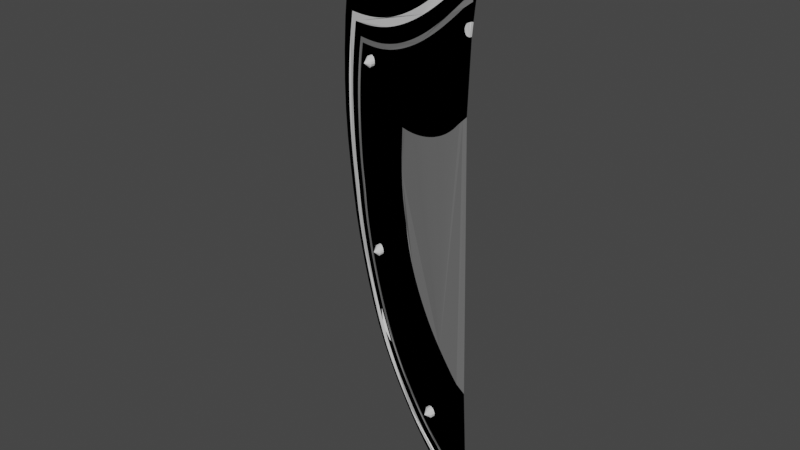 # Source: default_greatshield_FIX.blend  (saved by Blender 2.83.19; exported with 4.5.12 LTS)
import bpy
from mathutils import Matrix  # noqa: F401  (used for matrix-valued properties, if any)

bpy.ops.wm.read_factory_settings(use_empty=True)
scene = bpy.context.scene
scene.name = 'Scene'

# ---- collections
col_collection = bpy.data.collections.new('Collection'); scene.collection.children.link(col_collection)
col_default_greatshield_svg_002 = bpy.data.collections.new('default_greatshield.svg.002'); scene.collection.children.link(col_default_greatshield_svg_002)
col_default_greatshield_svg = bpy.data.collections.new('default_greatshield.svg'); scene.collection.children.link(col_default_greatshield_svg)
col_default_greatshield_svg_001 = bpy.data.collections.new('default_greatshield.svg.001'); scene.collection.children.link(col_default_greatshield_svg_001)
col_mesh = bpy.data.collections.new('Mesh'); scene.collection.children.link(col_mesh)
col_rig = bpy.data.collections.new('Rig'); scene.collection.children.link(col_rig)
col_collision = bpy.data.collections.new('Collision'); scene.collection.children.link(col_collision)
col_extras = bpy.data.collections.new('Extras'); scene.collection.children.link(col_extras)

# ---- materials (node trees are filled in below, after node groups)
mat_background = bpy.data.materials.new('Background')
mat_background.use_transparent_shadow = False
mat_background.diffuse_color = (0.0, 0.0, 0.0, 1.0)
mat_background.roughness = 0.0
mat_plate0 = bpy.data.materials.new('Plate0')
mat_plate0.use_transparent_shadow = False
mat_pin = bpy.data.materials.new('Pin')
mat_pin.use_transparent_shadow = False
mat_frontground = bpy.data.materials.new('FrontGround')
mat_frontground.use_transparent_shadow = False
mat_frontground.diffuse_color = (0.06681, 0.06681, 0.06681, 1.0)
mat_plate1 = bpy.data.materials.new('Plate1')
mat_plate1.use_transparent_shadow = False
mat_plate1.diffuse_color = (0.2079, 0.2079, 0.2079, 1.0)

# ---- material node trees

# ---- world
world_world = bpy.data.worlds.new('World'); scene.world = world_world
world_world.use_nodes = True; world_world.node_tree.nodes.clear()
_N = world_world.node_tree.nodes; _L = world_world.node_tree.links
n0 = _N.new('ShaderNodeOutputWorld'); n0.name = 'World Output'; n0.location = (300, 300)
n1 = _N.new('ShaderNodeBackground'); n1.name = 'Background'; n1.location = (10, 300)
n1.inputs[0].default_value = (0.05088, 0.05088, 0.05088, 1.0)
_L.new(n1.outputs[0], n0.inputs[0])
n0.is_active_output = True
world_world.color = (0.05088, 0.05088, 0.05088)
world_world.use_sun_shadow = False
world_world.sun_shadow_jitter_overblur = 0.0

# ---- meshes
me_path1276_006 = bpy.data.meshes.new('path1276.006')
me_path1276_006.from_pydata([(2.98e-08, -0.04554, 1.191), (-0.03634, -0.04142, 1.159), (-0.06868, -0.03631, 1.128), (-0.101, -0.03037, 1.099), (-0.1332, -0.02368, 1.072), (-0.1653, -0.0163, 1.047), (-0.1974, -0.008182, 1.024), (-0.2295, 0.0006626, 1.003), (-0.2614, 0.01027, 0.9825), (-0.2933, 0.02059, 0.9641), (-0.3251, 0.03154, 0.9471), (-0.3569, 0.04296, 0.9315), (-0.3886, 0.05477, 0.9173), (-0.4202, 0.06703, 0.9044), (-0.4518, 0.07957, 0.8927), (-0.4834, 0.09231, 0.8822), (-0.5149, 0.1052, 0.8727), (-0.5464, 0.1181, 0.8643), (-0.5778, 0.1309, 0.8569), (-0.6093, 0.1437, 0.8504), (-0.6407, 0.1561, 0.8448), (-0.6722, 0.1683, 0.8399), (-0.7036, 0.1804, 0.8358), (-0.735, 0.1924, 0.8323), (-0.7665, 0.2041, 0.8294), (-0.7806, 0.2056, 0.7024), (-0.7884, 0.2066, 0.5806), (-0.7904, 0.2059, 0.4637), (-0.7868, 0.2042, 0.3517), (-0.7779, 0.2016, 0.2444), (-0.7642, 0.1976, 0.1417), (-0.7463, 0.1909, 0.04344), (-0.7245, 0.1819, -0.05058), (-0.699, 0.1722, -0.1404), (-0.6699, 0.1617, -0.2263), (-0.6374, 0.1495, -0.3082), (-0.6018, 0.1357, -0.3864), (-0.5632, 0.1221, -0.4609), (-0.5217, 0.1092, -0.532), (-0.4777, 0.09742, -0.5997), (-0.4313, 0.08596, -0.6641), (-0.3827, 0.07408, -0.7255), (-0.3322, 0.06198, -0.7839), (-0.28, 0.05141, -0.8395), (-0.2264, 0.04152, -0.8924), (-0.1717, 0.03149, -0.9428), (-0.1161, 0.02091, -0.9908), (-0.05992, 0.009497, -1.037), (0.0, -0.002881, -1.08), (0.0, -0.03576, -0.9693), (-0.01141, -0.01423, -0.9694), (-0.03142, -0.009215, -0.9598), (-0.05196, -0.004251, -0.9491), (-0.07298, 0.0006516, -0.9371), (-0.09443, 0.005477, -0.924), (-0.1162, 0.01022, -0.9096), (-0.1384, 0.01487, -0.8941), (-0.1608, 0.01944, -0.8774), (-0.1834, 0.02392, -0.8595), (-0.2062, 0.02836, -0.8405), (-0.2291, 0.03278, -0.8203), (-0.2521, 0.03723, -0.7989), (-0.2751, 0.04183, -0.7764), (-0.298, 0.04667, -0.7528), (-0.3209, 0.05187, -0.728), (-0.3436, 0.0575, -0.7022), (-0.3661, 0.06304, -0.6752), (-0.3884, 0.06839, -0.647), (-0.4104, 0.07366, -0.6178), (-0.432, 0.07894, -0.5875), (-0.4533, 0.08427, -0.5561), (-0.4741, 0.0898, -0.5236), (-0.4945, 0.09568, -0.49), (-0.5143, 0.1019, -0.4553), (-0.5336, 0.1084, -0.4196), (-0.5522, 0.115, -0.3828), (-0.5702, 0.1218, -0.345), (-0.5875, 0.1284, -0.3061), (-0.6041, 0.1347, -0.2662), (-0.6199, 0.1405, -0.2252), (-0.6348, 0.1461, -0.1833), (-0.649, 0.1513, -0.1403), (-0.6622, 0.1563, -0.09634), (-0.6744, 0.1613, -0.05138), (-0.6857, 0.1661, -0.005433), (-0.6959, 0.1707, 0.04149), (-0.7051, 0.1749, 0.08937), (-0.7133, 0.1779, 0.1382), (-0.7203, 0.1801, 0.188), (-0.7261, 0.1819, 0.2387), (-0.7306, 0.1831, 0.2903), (-0.7335, 0.1836, 0.3429), (-0.735, 0.1838, 0.3964), (-0.7349, 0.1837, 0.4509), (-0.7332, 0.1832, 0.5062), (-0.7298, 0.1826, 0.5624), (-0.7247, 0.1817, 0.6195), (-0.7177, 0.1803, 0.6776), (-0.707, 0.178, 0.7483), (-0.6675, 0.162, 0.7519), (-0.6395, 0.1503, 0.7551), (-0.6115, 0.1384, 0.7591), (-0.5835, 0.1263, 0.7638), (-0.5555, 0.114, 0.7693), (-0.5274, 0.1018, 0.7756), (-0.4994, 0.08963, 0.7829), (-0.4714, 0.07763, 0.791), (-0.4434, 0.06586, 0.8001), (-0.4153, 0.05439, 0.8102), (-0.3872, 0.04324, 0.8214), (-0.3591, 0.03243, 0.8337), (-0.3309, 0.02194, 0.8472), (-0.3027, 0.01164, 0.8618), (-0.2744, 0.001374, 0.8777), (-0.246, -0.008413, 0.8949), (-0.2176, -0.0175, 0.9135), (-0.1891, -0.0258, 0.9334), (-0.1605, -0.03325, 0.9547), (-0.1318, -0.03986, 0.9776), (-0.1031, -0.04568, 1.002), (-0.07427, -0.05077, 1.028), (-0.04537, -0.05526, 1.055), (0.0, -0.06066, 1.096), (0.0, -0.06756, 1.053), (-0.03487, -0.06372, 1.024), (-0.06347, -0.05947, 0.9976), (-0.09203, -0.0545, 0.9724), (-0.1205, -0.04874, 0.9487), (-0.149, -0.04211, 0.9264), (-0.1774, -0.03458, 0.9054), (-0.2058, -0.02618, 0.8858), (-0.2341, -0.01695, 0.8676), (-0.2623, -0.007102, 0.8506), (-0.2905, 0.003232, 0.8348), (-0.3187, 0.01353, 0.8202), (-0.3468, 0.02405, 0.8067), (-0.3748, 0.03476, 0.7944), (-0.4028, 0.04586, 0.7831), (-0.4308, 0.05731, 0.7728), (-0.4588, 0.06907, 0.7636), (-0.4867, 0.08112, 0.7552), (-0.5146, 0.09337, 0.7478), (-0.5424, 0.1058, 0.7412), (-0.5702, 0.1182, 0.7355), (-0.598, 0.1305, 0.7305), (-0.6258, 0.1427, 0.7263), (-0.6536, 0.1547, 0.7228), (-0.6813, 0.1664, 0.7199), (-0.6896, 0.1679, 0.6625), (-0.696, 0.169, 0.606), (-0.7007, 0.1698, 0.5504), (-0.7038, 0.1705, 0.4956), (-0.7052, 0.171, 0.4418), (-0.7051, 0.1714, 0.3888), (-0.7034, 0.1713, 0.3368), (-0.7003, 0.1705, 0.2856), (-0.6958, 0.1692, 0.2354), (-0.69, 0.1673, 0.1861), (-0.683, 0.165, 0.1377), (-0.675, 0.1621, 0.09018), (-0.666, 0.1577, 0.04362), (-0.656, 0.1531, -0.001998), (-0.645, 0.1483, -0.04667), (-0.6331, 0.1435, -0.09038), (-0.6202, 0.1385, -0.1331), (-0.6065, 0.1334, -0.1749), (-0.5919, 0.128, -0.2157), (-0.5766, 0.1223, -0.2555), (-0.5605, 0.1163, -0.2943), (-0.5437, 0.11, -0.3321), (-0.5262, 0.1035, -0.3689), (-0.5081, 0.09713, -0.4047), (-0.4894, 0.09082, -0.4393), (-0.4702, 0.08466, -0.4728), (-0.4505, 0.07886, -0.5054), (-0.4304, 0.07341, -0.5369), (-0.4098, 0.06822, -0.5673), (-0.3888, 0.0631, -0.5967), (-0.3675, 0.058, -0.625), (-0.346, 0.05285, -0.6523), (-0.3242, 0.04755, -0.6785), (-0.3023, 0.04212, -0.7036), (-0.2802, 0.03703, -0.7276), (-0.2581, 0.03231, -0.7506), (-0.2359, 0.02786, -0.7724), (-0.2138, 0.02359, -0.7931), (-0.1918, 0.01936, -0.8127), (-0.1699, 0.01515, -0.8312), (-0.1482, 0.01093, -0.8486), (-0.1267, 0.00665, -0.8648), (-0.1055, 0.0023, -0.8799), (-0.08472, -0.002138, -0.8938), (-0.06431, -0.006668, -0.9066), (-0.04434, -0.01129, -0.9182), (-0.02488, -0.01595, -0.9287), (0.0, -0.04007, -0.9352), (-2.98e-08, -0.04964, -0.868), (-0.02885, -0.02615, -0.8604), (-0.0473, -0.02185, -0.8507), (-0.06618, -0.01759, -0.84), (-0.08546, -0.01339, -0.8281), (-0.1051, -0.009234, -0.8152), (-0.125, -0.005113, -0.8012), (-0.1452, -0.001003, -0.7862), (-0.1655, 0.00313, -0.7701), (-0.186, 0.00733, -0.7529), (-0.2067, 0.01154, -0.7347), (-0.2273, 0.01593, -0.7154), (-0.248, 0.02053, -0.6951), (-0.2687, 0.02546, -0.6738), (-0.2893, 0.03066, -0.6515), (-0.3097, 0.03575, -0.6281), (-0.33, 0.04075, -0.6037), (-0.3501, 0.04569, -0.5783), (-0.3699, 0.05061, -0.5519), (-0.3894, 0.05565, -0.5245), (-0.4085, 0.06089, -0.4962), (-0.4273, 0.06637, -0.4668), (-0.4456, 0.07221, -0.4365), (-0.4635, 0.07816, -0.4052), (-0.4808, 0.08402, -0.3729), (-0.4976, 0.08988, -0.3397), (-0.5138, 0.09585, -0.3055), (-0.5293, 0.1017, -0.2704), (-0.5442, 0.1071, -0.2344), (-0.5584, 0.1124, -0.1974), (-0.5719, 0.1174, -0.1595), (-0.5846, 0.122, -0.1207), (-0.5964, 0.1265, -0.081), (-0.6074, 0.131, -0.04039), (-0.6175, 0.1355, 0.001105), (-0.6267, 0.1398, 0.04349), (-0.6348, 0.144, 0.08674), (-0.6422, 0.1469, 0.1308), (-0.6486, 0.1489, 0.1758), (-0.6538, 0.1505, 0.2216), (-0.6579, 0.1518, 0.2682), (-0.6607, 0.1527, 0.3157), (-0.6621, 0.1527, 0.3641), (-0.6621, 0.1521, 0.4132), (-0.6607, 0.1511, 0.4632), (-0.6577, 0.1498, 0.514), (-0.6532, 0.1486, 0.5656), (-0.647, 0.1473, 0.618), (-0.638, 0.1457, 0.6783), (-0.6057, 0.1311, 0.6813), (-0.5802, 0.1194, 0.6843), (-0.5547, 0.1076, 0.6879), (-0.5293, 0.09583, 0.6921), (-0.5038, 0.08414, 0.6971), (-0.4783, 0.0726, 0.7029), (-0.4529, 0.06126, 0.7094), (-0.4274, 0.0502, 0.7168), (-0.4019, 0.03944, 0.7251), (-0.3763, 0.02904, 0.7343), (-0.3508, 0.019, 0.7445), (-0.3252, 0.009177, 0.7557), (-0.2995, -0.0005005, 0.7679), (-0.2739, -0.01003, 0.7812), (-0.2481, -0.01951, 0.7957), (-0.2224, -0.0287, 0.8113), (-0.1965, -0.03742, 0.8282), (-0.1706, -0.04556, 0.8463), (-0.1447, -0.05293, 0.8657), (-0.1186, -0.05945, 0.8864), (-0.09251, -0.06508, 0.9086), (-0.06633, -0.06986, 0.9321), (-0.04008, -0.07383, 0.9571), (0.0, -0.07791, 0.9904), (0.0, -0.08224, 0.9645), (-0.03374, -0.07896, 0.9385), (-0.0598, -0.07498, 0.914), (-0.08582, -0.07017, 0.8909), (-0.1118, -0.06448, 0.8691), (-0.1377, -0.05791, 0.8487), (-0.1636, -0.05046, 0.8295), (-0.1894, -0.04229, 0.8116), (-0.2151, -0.03356, 0.7949), (-0.2408, -0.02433, 0.7794), (-0.2665, -0.01487, 0.765), (-0.2921, -0.005339, 0.7517), (-0.3177, 0.00434, 0.7395), (-0.3433, 0.01418, 0.7283), (-0.3688, 0.02418, 0.7181), (-0.3943, 0.03453, 0.7088), (-0.4197, 0.04525, 0.7004), (-0.4452, 0.05628, 0.6929), (-0.4706, 0.0676, 0.6862), (-0.4959, 0.07915, 0.6803), (-0.5213, 0.09085, 0.6751), (-0.5467, 0.1027, 0.6707), (-0.572, 0.1145, 0.6669), (-0.5973, 0.1262, 0.6638), (-0.6226, 0.1379, 0.6613), (-0.6301, 0.1392, 0.609), (-0.636, 0.1404, 0.5575), (-0.6403, 0.1416, 0.5068), (-0.643, 0.143, 0.4569), (-0.6443, 0.1441, 0.4078), (-0.6441, 0.1445, 0.3595), (-0.6426, 0.1444, 0.312), (-0.6397, 0.1435, 0.2654), (-0.6357, 0.1421, 0.2196), (-0.6304, 0.1404, 0.1746), (-0.6241, 0.1385, 0.1305), (-0.6168, 0.1356, 0.08723), (-0.6087, 0.1314, 0.04476), (-0.5997, 0.1271, 0.003164), (-0.5898, 0.1227, -0.03757), (-0.579, 0.1183, -0.07743), (-0.5674, 0.1139, -0.1164), (-0.5549, 0.1093, -0.1545), (-0.5417, 0.1045, -0.1917), (-0.5278, 0.09944, -0.228), (-0.5131, 0.09409, -0.2634), (-0.4979, 0.08843, -0.2978), (-0.482, 0.08261, -0.3314), (-0.4655, 0.0769, -0.364), (-0.4485, 0.07123, -0.3956), (-0.4311, 0.06546, -0.4262), (-0.4131, 0.05969, -0.4559), (-0.3948, 0.05423, -0.4847), (-0.376, 0.049, -0.5124), (-0.3569, 0.04399, -0.5393), (-0.3376, 0.03912, -0.5651), (-0.3179, 0.03425, -0.59), (-0.2981, 0.02934, -0.6139), (-0.2781, 0.02437, -0.6368), (-0.258, 0.01927, -0.6587), (-0.2378, 0.01437, -0.6796), (-0.2176, 0.009812, -0.6995), (-0.1974, 0.005508, -0.7184), (-0.1773, 0.001359, -0.7363), (-0.1574, -0.002775, -0.7531), (-0.1376, -0.006816, -0.7689), (-0.118, -0.01081, -0.7837), (-0.09862, -0.01479, -0.7974), (-0.07961, -0.01878, -0.8101), (-0.06095, -0.0228, -0.8217), (-0.0427, -0.02685, -0.8323), (-0.02491, -0.03094, -0.8417), (-2.98e-08, -0.0529, -0.8476), (0.0, -0.08081, -0.4213), (-0.03792, -0.07443, -0.4014), (-0.06305, -0.06723, -0.3806), (-0.08789, -0.05983, -0.3587), (-0.1123, -0.05261, -0.3357), (-0.1362, -0.04562, -0.3116), (-0.1595, -0.03886, -0.2862), (-0.1821, -0.03228, -0.2596), (-0.2038, -0.02585, -0.2316), (-0.2245, -0.01968, -0.2022), (-0.2442, -0.01389, -0.1714), (-0.2628, -0.008479, -0.139), (-0.2801, -0.003424, -0.105), (-0.2961, 0.001311, -0.0694), (-0.3105, 0.005767, -0.03207), (-0.3234, 0.01023, 0.007034), (-0.3346, 0.01483, 0.04798), (-0.344, 0.01959, 0.09082), (-0.3522, 0.02085, 0.1356), (-0.3586, 0.02118, 0.1823), (-0.3629, 0.0213, 0.2311), (-0.3649, 0.02097, 0.2821), (-0.3644, 0.02003, 0.3352), (-0.3614, 0.01821, 0.3907), (-0.3557, 0.0135, 0.4484), (-0.3404, 0.00734, 0.4487), (-0.3249, 0.001158, 0.4494), (-0.3092, -0.004999, 0.4506), (-0.2934, -0.01112, 0.4524), (-0.2775, -0.0172, 0.4547), (-0.2615, -0.02321, 0.4575), (-0.2455, -0.02917, 0.4609), (-0.2295, -0.03501, 0.4649), (-0.2136, -0.04081, 0.4694), (-0.1978, -0.0465, 0.4745), (-0.1821, -0.05213, 0.4802), (-0.1666, -0.05766, 0.4865), (-0.1513, -0.06312, 0.4935), (-0.1364, -0.06851, 0.501), (-0.1217, -0.07373, 0.5092), (-0.1074, -0.0788, 0.518), (-0.09346, -0.08366, 0.5275), (-0.07998, -0.08834, 0.5376), (-0.06698, -0.09281, 0.5484), (-0.0545, -0.09705, 0.5599), (-0.04259, -0.1011, 0.5721), (-0.03128, -0.1048, 0.5829), (-0.01682, -0.1082, 0.5966), (0.0, -0.1112, 0.6129), (0.0, -0.09816, 0.8603), (-0.009823, -0.09618, 0.8617), (-0.01619, -0.09385, 0.8654), (-0.02096, -0.09152, 0.872), (-0.02322, -0.0897, 0.8799), (-0.02205, -0.08881, 0.888), (-0.01626, -0.08904, 0.8972), (-0.007056, -0.09093, 0.9022), (-0.002366, -0.09214, 0.903), (0.0, -0.09207, 0.903), (-0.5615, 0.1074, 0.6241), (-0.5553, 0.1041, 0.6145), (-0.5543, 0.1034, 0.6058), (-0.5575, 0.1047, 0.5967), (-0.564, 0.1076, 0.5899), (-0.5734, 0.1119, 0.5871), (-0.5835, 0.1167, 0.5894), (-0.5913, 0.1206, 0.5967), (-0.5945, 0.1224, 0.6058), (-0.5935, 0.1223, 0.6145), (-0.5899, 0.121, 0.6218), (-0.5837, 0.1182, 0.6268), (-0.5735, 0.1134, 0.6291), (-0.5225, 0.09197, -0.08305), (-0.515, 0.08855, -0.0855), (-0.5087, 0.08576, -0.09052), (-0.5051, 0.08428, -0.09782), (-0.5041, 0.08406, -0.106), (-0.5064, 0.08543, -0.1139), (-0.5134, 0.08892, -0.122), (-0.5221, 0.09304, -0.1254), (-0.5304, 0.09687, -0.1243), (-0.5394, 0.1008, -0.1178), (-0.5442, 0.1026, -0.1035), (-0.5394, 0.1001, -0.09076), (-0.5304, 0.09569, -0.08421), (-0.1869, -0.01494, -0.6072), (-0.1802, -0.01681, -0.6127), (-0.176, -0.01694, -0.6243), (-0.1779, -0.01471, -0.6356), (-0.183, -0.01183, -0.6425), (-0.1914, -0.008116, -0.6465), (-0.2005, -0.004696, -0.6465), (-0.2083, -0.002291, -0.6425), (-0.2136, -0.001162, -0.6356), (-0.2157, -0.001785, -0.6242), (-0.2097, -0.005798, -0.6107), (-0.1978, -0.01103, -0.6052), (-0.003505, -0.104, 0.9039), (0.0005113, -0.1039, 0.9039), (0.0005113, -0.11, 0.8612), (-0.02319, -0.1007, 0.889), (-0.02436, -0.1016, 0.8808), (-0.008195, -0.1028, 0.9031), (-0.0174, -0.1009, 0.8981), (-0.01096, -0.108, 0.8626), (-0.01732, -0.1057, 0.8663), (-0.0221, -0.1034, 0.8729), (-0.5764, 0.09905, 0.628), (-0.5644, 0.0931, 0.6229), (-0.5582, 0.08978, 0.6134), (-0.5572, 0.08904, 0.6046), (-0.5942, 0.1062, 0.5956), (-0.5974, 0.1081, 0.6047), (-0.5864, 0.1024, 0.5882), (-0.5669, 0.09329, 0.5888), (-0.5763, 0.09756, 0.5859), (-0.2034, -0.01903, -0.6476), (-0.2112, -0.01662, -0.6436), (-0.5928, 0.1066, 0.6206), (-0.5866, 0.1039, 0.6256), (-0.5965, 0.108, 0.6134), (-0.5604, 0.09035, 0.5955), (-0.525, 0.0787, -0.1265), (-0.5333, 0.08254, -0.1255), (-0.507, 0.06973, -0.1072), (-0.5093, 0.07109, -0.1151), (-0.5254, 0.07764, -0.08421), (-0.5179, 0.07422, -0.08666), (-0.5333, 0.08136, -0.08537), (-0.508, 0.06994, -0.09898), (-0.5117, 0.07143, -0.09168), (-0.5423, 0.08572, -0.09192), (-0.5423, 0.08648, -0.1189), (-0.5163, 0.07458, -0.1232), (-0.5471, 0.08828, -0.1046), (-0.2126, -0.02013, -0.6118), (-0.2007, -0.02537, -0.6063), (-0.1943, -0.02245, -0.6477), (-0.1789, -0.03127, -0.6254), (-0.1831, -0.03114, -0.6139), (-0.1808, -0.02904, -0.6368), (-0.1898, -0.02927, -0.6084), (-0.2186, -0.01612, -0.6254), (-0.2165, -0.0155, -0.6367), (-0.1859, -0.02617, -0.6437), (-0.04268, -0.08911, 0.9571), (0.0, -0.09343, 0.9904), (0.0, -0.09777, 0.9645), (-0.03634, -0.09423, 0.9385), (-0.06893, -0.08514, 0.932), (-0.0624, -0.09026, 0.9139), (-0.09511, -0.08036, 0.9085), (-0.08841, -0.08545, 0.8908), (-0.1212, -0.07472, 0.8864), (-0.1144, -0.07976, 0.869), (-0.1473, -0.06821, 0.8656), (-0.1403, -0.07318, 0.8486), (-0.1732, -0.06084, 0.8462), (-0.1662, -0.06574, 0.8294), (-0.1991, -0.0527, 0.8281), (-0.192, -0.05757, 0.8115), (-0.225, -0.04398, 0.8112), (-0.2177, -0.04883, 0.7949), (-0.2507, -0.03479, 0.7956), (-0.2765, -0.02531, 0.7812), (-0.2434, -0.03961, 0.7793), (-0.3021, -0.01578, 0.7678), (-0.2691, -0.03015, 0.7649), (-0.3278, -0.006101, 0.7556), (-0.2947, -0.02062, 0.7517), (-0.3534, 0.003726, 0.7444), (-0.3203, -0.01094, 0.7394), (-0.3789, 0.01376, 0.7343), (-0.3459, -0.0011, 0.7282), (-0.4045, 0.02417, 0.7251), (-0.3714, 0.008904, 0.718), (-0.43, 0.03492, 0.7168), (-0.3969, 0.01926, 0.7087), (-0.4555, 0.04599, 0.7094), (-0.4809, 0.05732, 0.7028), (-0.4223, 0.02997, 0.7003), (-0.5064, 0.06886, 0.6971), (-0.4478, 0.04101, 0.6928), (-0.5319, 0.08055, 0.6921), (-0.4732, 0.05232, 0.6861), (-0.5573, 0.09232, 0.6878), (-0.5828, 0.1041, 0.6842), (-0.4985, 0.06387, 0.6802), (-0.6083, 0.1158, 0.6812), (-0.6406, 0.1304, 0.6783), (-0.5239, 0.07558, 0.6751), (-0.5493, 0.08738, 0.6706), (-0.6496, 0.132, 0.618), (-0.5746, 0.0992, 0.6669), (-0.5999, 0.111, 0.6638), (-0.6252, 0.1226, 0.6612), (-0.6327, 0.1239, 0.6089), (-0.6558, 0.1333, 0.5655), (-0.6386, 0.1251, 0.5574), (-0.6603, 0.1345, 0.5139), (-0.6429, 0.1263, 0.5067), (-0.6633, 0.1358, 0.4631), (-0.6456, 0.1277, 0.4568), (-0.6647, 0.1368, 0.4132), (-0.6469, 0.1288, 0.4077), (-0.6647, 0.1375, 0.364), (-0.6467, 0.1293, 0.3594), (-0.6633, 0.1374, 0.3157), (-0.6452, 0.1291, 0.312), (-0.6605, 0.1366, 0.2682), (-0.6423, 0.1282, 0.2653), (-0.6564, 0.1352, 0.2215), (-0.6383, 0.1268, 0.2195), (-0.6512, 0.1336, 0.1757), (-0.633, 0.1251, 0.1746), (-0.6448, 0.1316, 0.1308), (-0.6266, 0.1232, 0.1305), (-0.6374, 0.1287, 0.08668), (-0.6194, 0.1204, 0.08716), (-0.6113, 0.1161, 0.0447), (-0.6293, 0.1245, 0.04342), (-0.6023, 0.1118, 0.003101), (-0.6201, 0.1202, 0.001042), (-0.5924, 0.1074, -0.03763), (-0.61, 0.1157, -0.04046), (-0.5816, 0.103, -0.07749), (-0.599, 0.1113, -0.08107), (-0.57, 0.09859, -0.1165), (-0.5872, 0.1067, -0.1208), (-0.5575, 0.09407, -0.1546), (-0.5745, 0.1021, -0.1596), (-0.5443, 0.08926, -0.1917), (-0.561, 0.09711, -0.1975), (-0.5304, 0.08416, -0.228), (-0.5468, 0.09186, -0.2345), (-0.5157, 0.07881, -0.2634), (-0.5319, 0.08638, -0.2705), (-0.5005, 0.07316, -0.2979), (-0.5164, 0.08057, -0.3056), (-0.4846, 0.06733, -0.3314), (-0.5002, 0.0746, -0.3398), (-0.4681, 0.06162, -0.364), (-0.4834, 0.06874, -0.373), (-0.4511, 0.05595, -0.3956), (-0.4661, 0.06289, -0.4053), (-0.4337, 0.05018, -0.4263), (-0.4482, 0.05694, -0.4366), (-0.4157, 0.04441, -0.456), (-0.4299, 0.05109, -0.4669), (-0.3974, 0.03895, -0.4847), (-0.4111, 0.04561, -0.4962), (-0.3786, 0.03372, -0.5125), (-0.392, 0.04037, -0.5246), (-0.3595, 0.02871, -0.5393), (-0.3725, 0.03533, -0.552), (-0.3402, 0.02384, -0.5652), (-0.3527, 0.03041, -0.5784), (-0.3205, 0.01897, -0.5901), (-0.3326, 0.02547, -0.6038), (-0.3007, 0.01407, -0.614), (-0.3123, 0.02047, -0.6281), (-0.2807, 0.00909, -0.6369), (-0.2919, 0.01538, -0.6515), (-0.2606, 0.003991, -0.6588), (0.0, -0.06517, -0.8681), (0.0, -0.06843, -0.8476), (-0.2713, 0.01018, -0.6739), (-0.2404, -0.0009101, -0.6797), (-0.2506, 0.005254, -0.6952), (-0.2202, -0.005466, -0.6996), (-0.2299, 0.000648, -0.7155), (-0.2, -0.00977, -0.7185), (-0.2093, -0.003734, -0.7347), (-0.1799, -0.01392, -0.7363), (-0.1886, -0.007949, -0.753), (-0.16, -0.01805, -0.7532), (-0.1681, -0.01215, -0.7701), (-0.1402, -0.02209, -0.769), (-0.1206, -0.02609, -0.7837), (-0.1478, -0.01628, -0.7862), (-0.1012, -0.03007, -0.7975), (-0.1276, -0.02039, -0.8013), (-0.08221, -0.03406, -0.8101), (-0.1077, -0.02451, -0.8153), (-0.06355, -0.03808, -0.8218), (-0.08805, -0.02867, -0.8282), (-0.0453, -0.04213, -0.8323), (-0.06878, -0.03287, -0.84), (-0.02751, -0.04622, -0.8418), (-0.0499, -0.03712, -0.8508), (-0.03145, -0.04143, -0.8605), (-0.04726, -0.06907, 1.055), (2.98e-08, -0.07463, 1.096), (-0.07615, -0.06457, 1.028), (0.0, -0.08153, 1.053), (-0.03676, -0.07753, 1.024), (-0.105, -0.05949, 1.002), (-0.06535, -0.07328, 0.9976), (-0.1337, -0.05367, 0.9776), (-0.09391, -0.06831, 0.9724), (-0.1624, -0.04706, 0.9547), (-0.1224, -0.06255, 0.9487), (-0.191, -0.0396, 0.9334), (-0.1509, -0.05591, 0.9264), (-0.2195, -0.03131, 0.9135), (-0.1793, -0.04839, 0.9054), (-0.2479, -0.02222, 0.8949), (-0.2077, -0.03999, 0.8858), (-0.2763, -0.01243, 0.8777), (-0.236, -0.03075, 0.8676), (-0.3045, -0.002168, 0.8618), (-0.2642, -0.02091, 0.8506), (-0.3328, 0.008133, 0.8472), (-0.2924, -0.01057, 0.8348), (-0.361, 0.01863, 0.8337), (-0.3206, -0.0002716, 0.8202), (-0.3891, 0.02943, 0.8214), (-0.4172, 0.04058, 0.8102), (-0.3487, 0.01024, 0.8067), (-0.4453, 0.05206, 0.8001), (-0.3767, 0.02096, 0.7944), (-0.4733, 0.06382, 0.791), (-0.4047, 0.03205, 0.7831), (-0.5013, 0.07582, 0.7829), (-0.4327, 0.0435, 0.7728), (-0.5293, 0.08799, 0.7756), (-0.5573, 0.1002, 0.7693), (-0.4606, 0.05527, 0.7636), (-0.5853, 0.1124, 0.7638), (-0.6133, 0.1246, 0.7591), (-0.4886, 0.06731, 0.7552), (-0.6414, 0.1365, 0.7551), (-0.5164, 0.07957, 0.7478), (-0.6694, 0.1482, 0.7519), (-0.7089, 0.1642, 0.7483), (-0.5443, 0.09195, 0.7412), (-0.5721, 0.1044, 0.7355), (-0.7196, 0.1665, 0.6775), (-0.5999, 0.1167, 0.7305), (-0.6277, 0.1289, 0.7263), (-0.6555, 0.1409, 0.7228), (-0.6832, 0.1526, 0.7199), (-0.6914, 0.1541, 0.6625), (-0.7266, 0.1679, 0.6195), (-0.6979, 0.1552, 0.606), (-0.7317, 0.1688, 0.5624), (-0.7026, 0.156, 0.5504), (-0.7351, 0.1694, 0.5062), (-0.7057, 0.1567, 0.4956), (-0.7368, 0.1699, 0.4508), (-0.7071, 0.1572, 0.4418), (-0.7369, 0.17, 0.3964), (-0.7069, 0.1576, 0.3888), (-0.7354, 0.1698, 0.3429), (-0.7053, 0.1575, 0.3368), (-0.7324, 0.1692, 0.2903), (-0.7022, 0.1567, 0.2856), (-0.728, 0.1681, 0.2387), (-0.6977, 0.1554, 0.2354), (-0.7222, 0.1663, 0.188), (-0.6919, 0.1535, 0.1861), (-0.7152, 0.164, 0.1382), (-0.6849, 0.1512, 0.1377), (-0.707, 0.1611, 0.08937), (-0.6768, 0.1483, 0.09018), (-0.6679, 0.1439, 0.04362), (-0.6978, 0.1569, 0.04148), (-0.6579, 0.1393, -0.002003), (-0.6876, 0.1523, -0.005439), (-0.6469, 0.1345, -0.04667), (-0.6763, 0.1475, -0.05139), (-0.635, 0.1297, -0.09038), (-0.6641, 0.1425, -0.09635), (-0.6221, 0.1247, -0.1331), (-0.6508, 0.1375, -0.1403), (-0.6084, 0.1196, -0.1749), (-0.6367, 0.1323, -0.1833), (-0.5938, 0.1142, -0.2157), (-0.6217, 0.1267, -0.2252), (-0.5785, 0.1085, -0.2555), (-0.606, 0.1209, -0.2662), (-0.5624, 0.1025, -0.2943), (-0.5894, 0.1146, -0.3061), (-0.5456, 0.09616, -0.3321), (-0.5721, 0.108, -0.345), (-0.5281, 0.08968, -0.3689), (-0.5541, 0.1012, -0.3828), (-0.5099, 0.08332, -0.4047), (-0.5355, 0.09455, -0.4196), (-0.4913, 0.07701, -0.4393), (-0.5162, 0.08812, -0.4553), (-0.4721, 0.07085, -0.4729), (-0.4964, 0.08187, -0.49), (-0.4524, 0.06505, -0.5054), (-0.476, 0.07599, -0.5236), (-0.4322, 0.05961, -0.5369), (-0.4552, 0.07046, -0.5561), (-0.4117, 0.05441, -0.5673), (-0.4339, 0.06513, -0.5875), (-0.3907, 0.04929, -0.5967), (-0.4122, 0.05986, -0.6178), (-0.3694, 0.0442, -0.6251), (-0.3903, 0.05459, -0.647), (-0.3479, 0.03904, -0.6523), (-0.368, 0.04923, -0.6752), (-0.3261, 0.03375, -0.6785), (-0.3455, 0.04369, -0.7022), (-0.3042, 0.02831, -0.7036), (-0.3228, 0.03806, -0.7281), (-0.2821, 0.02323, -0.7276), (-0.26, 0.0185, -0.7506), (-0.2999, 0.03287, -0.7528), (-0.2378, 0.01405, -0.7724), (-0.277, 0.02803, -0.7764), (-0.2157, 0.00978, -0.7931), (-0.254, 0.02343, -0.7989), (-0.1937, 0.005554, -0.8127), (-0.231, 0.01897, -0.8203), (-0.1718, 0.001345, -0.8312), (-0.2081, 0.01455, -0.8405), (-0.1501, -0.002881, -0.8486), (-0.1853, 0.01012, -0.8595), (-0.1286, -0.007157, -0.8648), (-0.1627, 0.005632, -0.8774), (-0.1074, -0.01151, -0.8799), (-0.1403, 0.001067, -0.8941), (-0.0866, -0.01594, -0.8938), (-0.06619, -0.02047, -0.9066), (-0.1181, -0.00359, -0.9096), (-0.04622, -0.0251, -0.9182), (-0.09631, -0.00833, -0.924), (-0.02677, -0.02976, -0.9287), (-0.07487, -0.01315, -0.9371), (0.0, -0.05405, -0.9352), (-0.05385, -0.01806, -0.9491), (-0.0333, -0.02302, -0.9598), (-0.01329, -0.02804, -0.9694), (0.0, -0.04973, -0.9692), (-0.5846, 0.08155, 0.6044), (-0.5846, 0.08155, 0.6044), (-0.5846, 0.08155, 0.6044), (-0.5846, 0.08155, 0.6044), (-0.5846, 0.08155, 0.6044), (-0.5846, 0.08155, 0.6044), (-0.5846, 0.08155, 0.6044), (-0.5846, 0.08155, 0.6044), (-0.5846, 0.08155, 0.6044), (-0.2046, -0.04099, -0.6312), (-0.2046, -0.04099, -0.6312), (-0.5846, 0.08155, 0.6044), (-0.5846, 0.08155, 0.6044), (-0.5846, 0.08155, 0.6044), (-0.5846, 0.08155, 0.6044), (-0.5312, 0.06034, -0.1069), (-0.5312, 0.06034, -0.1069), (-0.5312, 0.06034, -0.1069), (-0.5312, 0.06034, -0.1069), (-0.5312, 0.06034, -0.1069), (-0.5312, 0.06034, -0.1069), (-0.5312, 0.06034, -0.1069), (-0.5312, 0.06034, -0.1069), (-0.5312, 0.06034, -0.1069), (-0.5312, 0.06034, -0.1069), (-0.5312, 0.06034, -0.1069), (-0.5312, 0.06034, -0.1069), (-0.5312, 0.06034, -0.1069), (-0.2046, -0.04099, -0.6312), (-0.2046, -0.04099, -0.6312), (-0.2046, -0.04099, -0.6312), (-0.2046, -0.04099, -0.6312), (-0.2046, -0.04099, -0.6312), (-0.2046, -0.04099, -0.6312), (-0.2046, -0.04099, -0.6312), (-0.2046, -0.04099, -0.6312), (-0.2046, -0.04099, -0.6312), (-0.2046, -0.04099, -0.6312)], [], [(400, 269, 270), (399, 270, 398), (329, 433, 434), (398, 270, 397), (397, 271, 396), (329, 330, 433), (396, 272, 395), (395, 272, 394), (394, 273, 393), (392, 393, 274), (274, 390, 392), (371, 372, 282), (390, 274, 275), (390, 275, 276), (277, 389, 276), (278, 279, 382), (280, 379, 279), (281, 376, 280), (282, 373, 281), (283, 370, 282), (284, 368, 283), (328, 435, 436), (342, 428, 429), (413, 292, 412), (311, 312, 421), (287, 403, 404), (290, 291, 401), (350, 318, 319), (287, 404, 366), (357, 416, 417), (289, 401, 402), (289, 290, 401), (412, 292, 411), (411, 293, 410), (431, 332, 430), (313, 314, 419), (415, 359, 307), (296, 297, 405), (409, 410, 294), (326, 327, 436), (330, 432, 433), (323, 324, 438), (409, 294, 408), (322, 347, 348), (388, 389, 277), (377, 378, 280), (407, 408, 295), (404, 405, 366), (378, 379, 280), (380, 381, 279), (406, 407, 295), (295, 296, 406), (291, 292, 413), (357, 358, 416), (279, 381, 382), (387, 388, 277), (312, 313, 420), (387, 277, 386), (278, 384, 385), (386, 277, 385), (384, 278, 383), (406, 296, 405), (366, 405, 297), (379, 380, 279), (370, 371, 282), (285, 366, 284), (376, 377, 280), (375, 376, 281), (374, 375, 281), (372, 373, 282), (321, 322, 348), (298, 365, 297), (286, 366, 285), (369, 370, 283), (366, 367, 284), (365, 298, 299), (364, 365, 299), (364, 299, 300), (363, 364, 300), (363, 300, 301), (301, 302, 363), (292, 293, 411), (302, 303, 362), (359, 306, 307), (303, 304, 361), (349, 350, 319), (304, 305, 360), (351, 352, 316), (359, 360, 306), (352, 315, 316), (308, 414, 307), (414, 308, 426), (426, 309, 425), (330, 331, 432), (334, 335, 430), (291, 413, 401), (414, 415, 307), (277, 278, 385), (358, 359, 415), (358, 415, 416), (373, 374, 281), (389, 390, 276), (288, 289, 402), (425, 309, 424), (271, 272, 396), (309, 310, 424), (355, 417, 418), (325, 326, 437), (308, 309, 426), (423, 424, 310), (338, 339, 342), (346, 323, 438), (336, 337, 429), (353, 354, 419), (420, 313, 419), (422, 423, 311), (421, 312, 420), (421, 422, 311), (335, 336, 429), (320, 348, 349), (365, 366, 297), (352, 353, 315), (304, 360, 361), (303, 361, 362), (319, 320, 349), (345, 346, 438), (353, 314, 315), (383, 278, 382), (350, 351, 318), (342, 343, 428), (324, 325, 438), (331, 332, 431), (337, 338, 342), (427, 345, 438), (356, 357, 417), (438, 325, 437), (320, 321, 348), (332, 333, 430), (344, 345, 427), (310, 311, 423), (437, 326, 436), (343, 344, 427), (360, 305, 306), (354, 355, 419), (430, 335, 429), (429, 337, 342), (339, 340, 342), (327, 328, 436), (343, 427, 428), (272, 273, 394), (286, 287, 366), (273, 274, 393), (294, 295, 408), (329, 434, 435), (314, 353, 419), (351, 317, 318), (390, 391, 392), (368, 369, 283), (328, 329, 435), (287, 288, 403), (340, 341, 342), (355, 418, 419), (367, 368, 284), (302, 362, 363), (346, 347, 323), (293, 294, 410), (432, 331, 431), (288, 402, 403), (355, 356, 417), (333, 334, 430), (347, 322, 323), (270, 271, 397), (351, 316, 317), (399, 400, 270), (53, 54, 55, 56, 57, 58, 59, 60, 61, 62, 63, 64, 65, 66, 67, 68, 69, 70, 71, 72, 73, 74, 75, 76, 77, 78, 79, 80, 81, 82, 83, 84, 85, 86, 87, 88, 89, 90, 91, 92, 93, 94, 95, 96, 97, 98, 99, 100, 101, 102, 103, 104, 105, 106, 107, 108, 109, 110, 111, 112, 113, 114, 115, 116, 117, 118, 119, 120, 121, 122, 0, 1, 2, 3, 4, 5, 6, 7, 8, 9, 10, 11, 12, 13, 14, 15, 16, 17, 18, 19, 20, 21, 22, 23, 24, 25, 26, 27, 28, 29, 30, 31, 32, 33, 34, 35, 36, 37, 38, 39, 40, 41, 42, 43, 44, 45, 46, 47, 48, 49, 50, 51, 52), (141, 140, 672, 674), (226, 227, 228, 229, 230, 231, 232, 233, 234, 235, 236, 237, 238, 239, 240, 241, 242, 243, 244, 245, 246, 247, 248, 249, 250, 251, 252, 253, 254, 255, 256, 257, 258, 259, 260, 261, 262, 263, 264, 265, 266, 267, 268, 123, 124, 125, 126, 127, 128, 129, 130, 131, 132, 133, 134, 135, 136, 137, 138, 139, 140, 141, 142, 143, 144, 145, 146, 147, 148, 149, 150, 151, 152, 153, 154, 155, 156, 157, 158, 159, 160, 161, 162, 163, 164, 165, 166, 167, 168, 169, 170, 171, 172, 173, 174, 175, 176, 177, 178, 179, 180, 181, 182, 183, 184, 185, 186, 187, 188, 189, 190, 191, 192, 193, 194, 195, 196, 197, 198, 199, 200, 201, 202, 203, 204, 205, 206, 207, 208, 209, 210, 211, 212, 213, 214, 215, 216, 217, 218, 219, 220, 221, 222, 223, 224, 225), (435, 434, 459, 485), (394, 393, 447, 448), (416, 415, 469, 472), (428, 427, 483, 481), (370, 369, 368, 367, 366, 365, 364, 363, 362, 361, 360, 359, 358, 357, 356, 355, 354, 353, 352, 351, 350, 349, 348, 347, 346, 345, 344, 343, 342, 390, 389, 388, 387, 386, 385, 384, 383, 382, 381, 380, 379, 378, 377, 376, 375, 374, 373, 372, 371), (334, 333, 617, 619), (396, 395, 443, 442), (444, 445, 442, 443, 448, 447, 446, 441, 439), (439, 441, 440), (393, 392, 446, 447), (400, 399, 439, 440), (399, 398, 444, 439), (391, 400, 440, 441), (392, 391, 441, 446), (398, 397, 445, 444), (395, 394, 448, 443), (397, 396, 442, 445), (484, 485, 816, 815), (461, 460, 791, 792), (471, 472, 803, 802), (425, 424, 476, 473), (412, 411, 460, 461), (409, 408, 453, 454), (424, 423, 474, 476), (410, 409, 454, 462), (421, 420, 475, 464), (413, 412, 461, 449), (408, 407, 455, 453), (438, 437, 477, 478), (422, 421, 464, 465), (404, 403, 452, 463), (433, 432, 479, 458), (406, 405, 456, 457), (419, 418, 466, 467), (411, 410, 462, 460), (429, 428, 481, 480), (415, 414, 468, 469), (405, 404, 463, 456), (430, 429, 480, 482), (414, 426, 470, 468), (407, 406, 457, 455), (427, 438, 478, 483), (401, 413, 449, 450), (418, 417, 471, 466), (402, 401, 450, 451), (437, 436, 484, 477), (417, 416, 472, 471), (436, 435, 485, 484), (426, 425, 473, 470), (432, 431, 486, 479), (423, 422, 465, 474), (431, 430, 482, 486), (420, 419, 467, 475), (403, 402, 451, 452), (434, 433, 458, 459), (530, 531, 534, 539, 541, 543, 545, 547, 549, 551, 553, 555, 557, 559, 562, 564, 566, 568, 570, 572, 574, 576, 578, 580, 582, 584, 586, 588, 590, 592, 594, 596, 598, 600, 602, 604, 608, 610, 612, 614, 616, 618, 621, 623, 625, 627, 629, 631, 632, 606, 607, 630, 628, 626, 624, 622, 620, 619, 617, 615, 613, 611, 609, 605, 603, 601, 599, 597, 595, 593, 591, 589, 587, 585, 583, 581, 579, 577, 575, 573, 571, 569, 567, 565, 563, 561, 560, 558, 556, 554, 552, 550, 548, 546, 544, 542, 540, 538, 537, 536, 535, 533, 532, 529, 526, 524, 522, 519, 517, 515, 513, 511, 509, 507, 504, 502, 500, 498, 496, 494, 492, 490, 489, 488, 487, 491, 493, 495, 497, 499, 501, 503, 505, 506, 508, 510, 512, 514, 516, 518, 520, 521, 523, 525, 527, 528), (335, 334, 619, 620), (236, 235, 553, 551), (322, 321, 591, 593), (273, 272, 494, 496), (269, 268, 488, 489), (204, 203, 621, 618), (281, 280, 511, 513), (302, 301, 552, 554), (264, 263, 497, 495), (242, 241, 541, 539), (312, 311, 571, 573), (216, 215, 594, 592), (226, 225, 574, 572), (336, 335, 620, 622), (255, 254, 514, 512), (323, 322, 593, 595), (296, 295, 540, 542), (203, 202, 623, 621), (282, 281, 513, 515), (235, 234, 555, 553), (215, 214, 596, 594), (274, 273, 496, 498), (313, 312, 573, 575), (303, 302, 554, 556), (225, 224, 576, 574), (337, 336, 622, 624), (263, 262, 499, 497), (254, 253, 516, 514), (324, 323, 595, 597), (202, 201, 625, 623), (214, 213, 598, 596), (241, 240, 543, 541), (338, 337, 624, 626), (283, 282, 515, 517), (234, 233, 557, 555), (304, 303, 556, 558), (325, 324, 597, 599), (297, 296, 542, 544), (314, 313, 575, 577), (201, 200, 627, 625), (253, 252, 518, 516), (213, 212, 600, 598), (275, 274, 498, 500), (224, 223, 578, 576), (339, 338, 626, 628), (200, 199, 629, 627), (284, 283, 517, 519), (326, 325, 599, 601), (262, 261, 501, 499), (252, 251, 520, 518), (233, 232, 559, 557), (315, 314, 577, 579), (340, 339, 628, 630), (251, 250, 521, 520), (305, 304, 558, 560), (285, 284, 519, 522), (212, 211, 602, 600), (223, 222, 580, 578), (199, 198, 631, 629), (250, 249, 523, 521), (327, 326, 601, 603), (341, 340, 630, 607), (286, 285, 522, 524), (306, 305, 560, 561), (316, 315, 579, 581), (249, 248, 525, 523), (232, 231, 562, 559), (211, 210, 604, 602), (276, 275, 500, 502), (240, 239, 545, 543), (222, 221, 582, 580), (287, 286, 524, 526), (328, 327, 603, 605), (198, 197, 632, 631), (248, 247, 527, 525), (307, 306, 561, 563), (261, 260, 503, 501), (247, 246, 528, 527), (196, 341, 607, 606), (298, 297, 544, 546), (268, 267, 487, 488), (288, 287, 526, 529), (231, 230, 564, 562), (317, 316, 581, 583), (197, 196, 606, 632), (246, 245, 530, 528), (210, 209, 608, 604), (277, 276, 502, 504), (245, 244, 531, 530), (260, 259, 505, 503), (289, 288, 529, 532), (329, 328, 605, 609), (270, 269, 489, 490), (221, 220, 584, 582), (308, 307, 563, 565), (290, 289, 532, 533), (230, 229, 566, 564), (209, 208, 610, 608), (267, 266, 491, 487), (244, 243, 534, 531), (259, 258, 506, 505), (318, 317, 583, 585), (291, 290, 533, 535), (278, 277, 504, 507), (292, 291, 535, 536), (330, 329, 609, 611), (239, 238, 547, 545), (220, 219, 586, 584), (293, 292, 536, 537), (309, 308, 565, 567), (208, 207, 612, 610), (299, 298, 546, 548), (271, 270, 490, 492), (229, 228, 568, 566), (331, 330, 611, 613), (294, 293, 537, 538), (266, 265, 493, 491), (258, 257, 508, 506), (319, 318, 585, 587), (207, 206, 614, 612), (279, 278, 507, 509), (238, 237, 549, 547), (243, 242, 539, 534), (332, 331, 613, 615), (300, 299, 548, 550), (219, 218, 588, 586), (310, 309, 567, 569), (272, 271, 492, 494), (228, 227, 570, 568), (320, 319, 587, 589), (295, 294, 538, 540), (257, 256, 510, 508), (218, 217, 590, 588), (265, 264, 495, 493), (206, 205, 616, 614), (280, 279, 509, 511), (333, 332, 615, 617), (237, 236, 551, 549), (311, 310, 569, 571), (301, 300, 550, 552), (321, 320, 589, 591), (227, 226, 572, 570), (205, 204, 618, 616), (256, 255, 512, 510), (217, 216, 592, 590), (683, 682, 681, 680, 678, 677, 674, 672, 669, 666, 664, 662, 660, 657, 655, 653, 651, 649, 647, 645, 643, 641, 639, 637, 636, 634, 633, 635, 638, 640, 642, 644, 646, 648, 650, 652, 654, 656, 658, 659, 661, 663, 665, 667, 668, 670, 671, 673, 675, 676, 679, 685, 687, 689, 691, 693, 695, 697, 699, 701, 703, 705, 708, 710, 712, 714, 716, 718, 720, 722, 724, 726, 728, 730, 732, 734, 736, 738, 740, 742, 744, 746, 748, 750, 753, 755, 757, 759, 761, 763, 765, 767, 770, 772, 774, 776, 777, 778, 779, 775, 773, 771, 769, 768, 766, 764, 762, 760, 758, 756, 754, 752, 751, 749, 747, 745, 743, 741, 739, 737, 735, 733, 731, 729, 727, 725, 723, 721, 719, 717, 715, 713, 711, 709, 707, 706, 704, 702, 700, 698, 696, 694, 692, 690, 688, 686, 684), (174, 173, 733, 735), (81, 80, 718, 716), (100, 99, 675, 673), (72, 71, 736, 734), (123, 122, 634, 636), (185, 184, 754, 756), (99, 98, 676, 675), (131, 130, 649, 651), (95, 94, 689, 687), (62, 61, 757, 755), (142, 141, 674, 677), (89, 88, 701, 699), (175, 174, 735, 737), (157, 156, 700, 702), (113, 112, 652, 650), (166, 165, 717, 719), (143, 142, 677, 678), (71, 70, 738, 736), (151, 150, 688, 690), (80, 79, 720, 718), (186, 185, 756, 758), (98, 97, 679, 676), (132, 131, 651, 653), (144, 143, 678, 680), (88, 87, 703, 701), (176, 175, 737, 739), (61, 60, 759, 757), (158, 157, 702, 704), (167, 166, 719, 721), (145, 144, 680, 681), (112, 111, 654, 652), (79, 78, 722, 720), (70, 69, 740, 738), (187, 186, 758, 760), (146, 145, 681, 682), (133, 132, 653, 655), (177, 176, 739, 741), (94, 93, 691, 689), (60, 59, 761, 759), (147, 146, 682, 683), (87, 86, 705, 703), (122, 121, 633, 634), (148, 147, 683, 684), (159, 158, 704, 706), (69, 68, 742, 740), (111, 110, 656, 654), (152, 151, 690, 692), (168, 167, 721, 723), (121, 120, 635, 633), (188, 187, 760, 762), (178, 177, 741, 743), (124, 123, 636, 637), (78, 77, 724, 722), (120, 119, 638, 635), (160, 159, 706, 707), (134, 133, 655, 657), (125, 124, 637, 639), (59, 58, 763, 761), (86, 85, 708, 705), (68, 67, 744, 742), (110, 109, 658, 656), (169, 168, 723, 725), (179, 178, 743, 745), (119, 118, 640, 638), (189, 188, 762, 764), (77, 76, 726, 724), (126, 125, 639, 641), (58, 57, 765, 763), (161, 160, 707, 709), (109, 108, 659, 658), (190, 189, 764, 766), (67, 66, 746, 744), (135, 134, 657, 660), (170, 169, 725, 727), (118, 117, 642, 640), (57, 56, 767, 765), (85, 84, 710, 708), (180, 179, 745, 747), (127, 126, 641, 643), (191, 190, 766, 768), (108, 107, 661, 659), (93, 92, 693, 691), (97, 96, 685, 679), (136, 135, 660, 662), (76, 75, 728, 726), (192, 191, 768, 769), (107, 106, 663, 661), (56, 55, 770, 767), (162, 161, 709, 711), (66, 65, 748, 746), (117, 116, 644, 642), (193, 192, 769, 771), (84, 83, 712, 710), (181, 180, 747, 749), (153, 152, 692, 694), (128, 127, 643, 645), (171, 170, 727, 729), (55, 54, 772, 770), (137, 136, 662, 664), (194, 193, 771, 773), (106, 105, 665, 663), (54, 53, 774, 772), (149, 148, 684, 686), (138, 137, 664, 666), (92, 91, 695, 693), (116, 115, 646, 644), (75, 74, 730, 728), (195, 194, 773, 775), (163, 162, 711, 713), (65, 64, 750, 748), (105, 104, 667, 665), (182, 181, 749, 751), (154, 153, 694, 696), (53, 52, 776, 774), (96, 95, 687, 685), (83, 82, 714, 712), (129, 128, 645, 647), (172, 171, 729, 731), (104, 103, 668, 667), (52, 51, 777, 776), (139, 138, 666, 669), (74, 73, 732, 730), (51, 50, 778, 777), (183, 182, 751, 752), (103, 102, 670, 668), (91, 90, 697, 695), (115, 114, 648, 646), (50, 49, 779, 778), (164, 163, 713, 715), (64, 63, 753, 750), (155, 154, 696, 698), (150, 149, 686, 688), (82, 81, 716, 714), (130, 129, 647, 649), (173, 172, 731, 733), (102, 101, 671, 670), (73, 72, 734, 732), (184, 183, 752, 754), (140, 139, 669, 672), (49, 195, 775, 779), (101, 100, 673, 671), (90, 89, 699, 697), (165, 164, 715, 717), (63, 62, 755, 753), (156, 155, 698, 700), (114, 113, 650, 648), (781, 780, 792, 791, 793, 785, 784, 786, 788, 787, 794, 783, 782), (800, 799, 801, 804, 807, 805, 796, 795, 806, 798, 797, 802, 803), (812, 814, 809, 808, 815, 816, 790, 789, 810, 817, 813, 811), (470, 473, 804, 801), (462, 454, 785, 793), (479, 486, 817, 810), (474, 465, 796, 805), (449, 461, 792, 780), (486, 482, 813, 817), (475, 467, 798, 806), (463, 452, 783, 794), (481, 483, 814, 812), (472, 469, 800, 803), (460, 462, 793, 791), (485, 459, 790, 816), (473, 476, 807, 804), (456, 463, 794, 787), (476, 474, 805, 807), (455, 457, 788, 786), (464, 475, 806, 795), (451, 450, 781, 782), (450, 449, 780, 781), (478, 477, 808, 809), (465, 464, 795, 796), (452, 451, 782, 783), (458, 479, 810, 789), (467, 466, 797, 798), (454, 453, 784, 785), (480, 481, 812, 811), (469, 468, 799, 800), (453, 455, 786, 784), (482, 480, 811, 813), (468, 470, 801, 799), (457, 456, 787, 788), (483, 478, 809, 814), (466, 471, 802, 797), (459, 458, 789, 790), (477, 484, 815, 808)])
me_path1276_006.polygons.foreach_set('material_index', [0, 0, 0, 0, 0, 0, 0, 0, 0, 0, 0, 0, 0, 0, 0, 0, 0, 0, 0, 0, 0, 0, 0, 0, 0, 0, 0, 0, 0, 0, 0, 0, 0, 0, 0, 0, 0, 0, 0, 0, 0, 0, 0, 0, 0, 0, 0, 0, 0, 0, 0, 0, 0, 0, 0, 0, 0, 0, 0, 0, 0, 0, 0, 0, 0, 0, 0, 0, 0, 0, 0, 0, 0, 0, 0, 0, 0, 0, 0, 0, 0, 0, 0, 0, 0, 0, 0, 0, 0, 0, 0, 0, 0, 0, 0, 0, 0, 0, 0, 0, 0, 0, 0, 0, 0, 0, 0, 0, 0, 0, 0, 0, 0, 0, 0, 0, 0, 0, 0, 0, 0, 0, 0, 0, 0, 0, 0, 0, 0, 0, 0, 0, 0, 0, 0, 0, 0, 0, 0, 0, 0, 0, 0, 0, 0, 0, 0, 0, 0, 0, 0, 0, 0, 0, 0, 0, 0, 0, 0, 0, 0, 0, 0, 0, 0, 0, 0, 0, 0, 0, 0, 0, 0, 0, 0, 0, 0, 2, 2, 2, 2, 4, 0, 2, 2, 2, 2, 2, 2, 2, 2, 2, 2, 2, 2, 2, 2, 2, 2, 2, 2, 2, 2, 2, 2, 2, 2, 2, 2, 2, 2, 2, 2, 2, 2, 2, 2, 2, 2, 2, 2, 2, 2, 2, 2, 2, 2, 2, 2, 2, 2, 2, 4, 0, 0, 0, 0, 0, 0, 0, 0, 0, 0, 0, 0, 0, 0, 0, 0, 0, 0, 0, 0, 0, 0, 0, 0, 0, 0, 0, 0, 0, 0, 0, 0, 0, 0, 0, 0, 0, 0, 0, 0, 0, 0, 0, 0, 0, 0, 0, 0, 0, 0, 0, 0, 0, 0, 0, 0, 0, 0, 0, 0, 0, 0, 0, 0, 0, 0, 0, 0, 0, 0, 0, 0, 0, 0, 0, 0, 0, 0, 0, 0, 0, 0, 0, 0, 0, 0, 0, 0, 0, 0, 0, 0, 0, 0, 0, 0, 0, 0, 0, 0, 0, 0, 0, 0, 0, 0, 0, 0, 0, 0, 0, 0, 0, 0, 0, 0, 0, 0, 0, 0, 0, 0, 0, 0, 0, 0, 0, 0, 0, 0, 0, 0, 0, 0, 0, 0, 0, 0, 0, 0, 0, 0, 0, 0, 0, 1, 0, 0, 0, 0, 0, 0, 0, 0, 0, 0, 0, 0, 0, 0, 0, 0, 0, 0, 0, 0, 0, 0, 0, 0, 0, 0, 0, 0, 0, 0, 0, 0, 0, 0, 0, 0, 0, 0, 0, 0, 0, 0, 0, 0, 0, 0, 0, 0, 0, 0, 0, 0, 0, 0, 0, 0, 0, 0, 0, 0, 0, 0, 0, 0, 0, 0, 0, 0, 0, 0, 0, 0, 0, 0, 0, 0, 0, 0, 0, 0, 0, 0, 0, 0, 0, 0, 0, 0, 0, 0, 0, 0, 0, 0, 0, 0, 0, 0, 0, 0, 0, 0, 0, 0, 0, 0, 0, 0, 0, 0, 0, 0, 0, 0, 0, 0, 0, 0, 0, 0, 0, 0, 0, 0, 0, 0, 0, 0, 0, 0, 0, 0, 0, 0, 0, 0, 0, 0, 0, 0, 0, 0, 0, 0, 0, 0, 1, 2, 2, 2, 2, 2, 2, 2, 2, 2, 2, 2, 2, 2, 2, 2, 2, 2, 2, 2, 2, 2, 2, 2, 2, 2, 2, 2, 2, 2, 2, 2, 2, 2, 2, 2, 2, 2])
_k = set([(0, 1), (0, 122), (1, 2), (2, 3), (3, 4), (4, 5), (5, 6), (6, 7), (7, 8), (8, 9), (9, 10), (10, 11), (11, 12), (12, 13), (13, 14), (14, 15), (15, 16), (16, 17), (17, 18), (18, 19), (19, 20), (20, 21), (21, 22), (22, 23), (23, 24), (24, 25), (25, 26), (26, 27), (27, 28), (28, 29), (29, 30), (30, 31), (31, 32), (32, 33), (33, 34), (34, 35), (35, 36), (36, 37), (37, 38), (38, 39), (39, 40), (40, 41), (41, 42), (42, 43), (43, 44), (44, 45), (45, 46), (46, 47), (47, 48), (48, 49), (49, 50), (49, 195), (50, 51), (51, 52), (52, 53), (53, 54), (54, 55), (55, 56), (56, 57), (57, 58), (58, 59), (59, 60), (60, 61), (61, 62), (62, 63), (63, 64), (64, 65), (65, 66), (66, 67), (67, 68), (68, 69), (69, 70), (70, 71), (71, 72), (72, 73), (73, 74), (74, 75), (75, 76), (76, 77), (77, 78), (78, 79), (79, 80), (80, 81), (81, 82), (82, 83), (83, 84), (84, 85), (85, 86), (86, 87), (87, 88), (88, 89), (89, 90), (90, 91), (91, 92), (92, 93), (93, 94), (94, 95), (95, 96), (96, 97), (97, 98), (98, 99), (99, 100), (100, 101), (101, 102), (102, 103), (103, 104), (104, 105), (105, 106), (106, 107), (107, 108), (108, 109), (109, 110), (110, 111), (111, 112), (112, 113), (113, 114), (114, 115), (115, 116), (116, 117), (117, 118), (118, 119), (119, 120), (120, 121), (121, 122), (122, 123), (123, 124), (123, 268), (124, 125), (125, 126), (126, 127), (127, 128), (128, 129), (129, 130), (130, 131), (131, 132), (132, 133), (133, 134), (134, 135), (135, 136), (136, 137), (137, 138), (138, 139), (139, 140), (140, 141), (141, 142), (142, 143), (143, 144), (144, 145), (145, 146), (146, 147), (147, 148), (148, 149), (149, 150), (150, 151), (151, 152), (152, 153), (153, 154), (154, 155), (155, 156), (156, 157), (157, 158), (158, 159), (159, 160), (160, 161), (161, 162), (162, 163), (163, 164), (164, 165), (165, 166), (166, 167), (167, 168), (168, 169), (169, 170), (170, 171), (171, 172), (172, 173), (173, 174), (174, 175), (175, 176), (176, 177), (177, 178), (178, 179), (179, 180), (180, 181), (181, 182), (182, 183), (183, 184), (184, 185), (185, 186), (186, 187), (187, 188), (188, 189), (189, 190), (190, 191), (191, 192), (192, 193), (193, 194), (194, 195), (195, 196), (196, 197), (197, 198), (198, 199), (199, 200), (200, 201), (201, 202), (202, 203), (203, 204), (204, 205), (205, 206), (206, 207), (207, 208), (208, 209), (209, 210), (210, 211), (211, 212), (212, 213), (213, 214), (214, 215), (215, 216), (216, 217), (217, 218), (218, 219), (219, 220), (220, 221), (221, 222), (222, 223), (223, 224), (224, 225), (225, 226), (226, 227), (227, 228), (228, 229), (229, 230), (230, 231), (231, 232), (232, 233), (233, 234), (234, 235), (235, 236), (236, 237), (237, 238), (238, 239), (239, 240), (240, 241), (241, 242), (242, 243), (243, 244), (244, 245), (245, 246), (246, 247), (247, 248), (248, 249), (249, 250), (250, 251), (251, 252), (252, 253), (253, 254), (254, 255), (255, 256), (256, 257), (257, 258), (258, 259), (259, 260), (260, 261), (261, 262), (262, 263), (263, 264), (264, 265), (265, 266), (266, 267), (267, 268), (487, 488), (487, 491), (491, 493), (493, 495), (495, 497), (497, 499), (499, 501), (501, 503), (503, 505), (505, 506), (506, 508), (508, 510), (510, 512), (512, 514), (514, 516), (516, 518), (518, 520), (520, 521), (521, 523), (523, 525), (525, 527), (527, 528), (528, 530), (530, 531), (531, 534), (534, 539), (539, 541), (541, 543), (543, 545), (545, 547), (547, 549), (549, 551), (551, 553), (553, 555), (555, 557), (557, 559), (559, 562), (562, 564), (564, 566), (566, 568), (568, 570), (570, 572), (572, 574), (574, 576), (576, 578), (578, 580), (580, 582), (582, 584), (584, 586), (586, 588), (588, 590), (590, 592), (592, 594), (594, 596), (596, 598), (598, 600), (600, 602), (602, 604), (604, 608), (606, 632), (608, 610), (610, 612), (612, 614), (614, 616), (616, 618), (618, 621), (621, 623), (623, 625), (625, 627), (627, 629), (629, 631), (631, 632), (633, 634), (633, 635), (634, 636), (635, 638), (636, 637), (637, 639), (638, 640), (639, 641), (640, 642), (641, 643), (642, 644), (643, 645), (644, 646), (645, 647), (646, 648), (647, 649), (648, 650), (649, 651), (650, 652), (651, 653), (652, 654), (653, 655), (654, 656), (655, 657), (656, 658), (657, 660), (658, 659), (659, 661), (660, 662), (661, 663), (662, 664), (663, 665), (664, 666), (665, 667), (666, 669), (667, 668), (668, 670), (669, 672), (670, 671), (671, 673), (672, 674), (673, 675), (674, 677), (675, 676), (676, 679), (677, 678), (678, 680), (679, 685), (680, 681), (681, 682), (682, 683), (683, 684), (684, 686), (685, 687), (686, 688), (687, 689), (688, 690), (689, 691), (690, 692), (691, 693), (692, 694), (693, 695), (694, 696), (695, 697), (696, 698), (697, 699), (698, 700), (699, 701), (700, 702), (701, 703), (702, 704), (703, 705), (704, 706), (705, 708), (706, 707), (707, 709), (708, 710), (709, 711), (710, 712), (711, 713), (712, 714), (713, 715), (714, 716), (715, 717), (716, 718), (717, 719), (718, 720), (719, 721), (720, 722), (721, 723), (722, 724), (723, 725), (724, 726), (725, 727), (726, 728), (727, 729), (728, 730), (729, 731), (730, 732), (731, 733), (732, 734), (733, 735), (734, 736), (735, 737), (736, 738), (737, 739), (738, 740), (739, 741), (740, 742), (741, 743), (742, 744), (743, 745), (744, 746), (745, 747), (746, 748), (747, 749), (748, 750), (749, 751), (750, 753), (751, 752), (752, 754), (753, 755), (754, 756), (755, 757), (756, 758), (757, 759), (758, 760), (759, 761), (760, 762), (761, 763), (762, 764), (763, 765), (764, 766), (765, 767), (766, 768), (767, 770), (768, 769), (769, 771), (770, 772), (771, 773), (772, 774), (773, 775), (774, 776), (775, 779), (776, 777), (777, 778), (778, 779)])
me_path1276_006.attributes.new('sharp_edge', 'BOOLEAN', 'EDGE').data.foreach_set('value', [ (min(e.vertices), max(e.vertices)) in _k for e in me_path1276_006.edges])
_uv = me_path1276_006.uv_layers.new(name='UVMap')
_uv.uv.foreach_set('vector', [0.0, 0.0, 0.0, 0.0, 0.0, 0.0, 0.0, 0.0, 0.0, 0.0, 0.0, 0.0, 0.0, 0.0, 0.0, 0.0, 0.0, 0.0, 0.0, 0.0, 0.0, 0.0, 0.0, 0.0, 0.0, 0.0, 0.0, 0.0, 0.0, 0.0, 0.0, 0.0, 0.0, 0.0, 0.0, 0.0, 0.0, 0.0, 0.0, 0.0, 0.0, 0.0, 0.0, 0.0, 0.0, 0.0, 0.0, 0.0, 0.0, 0.0, 0.0, 0.0, 0.0, 0.0, 0.0, 0.0, 0.0, 0.0, 0.0, 0.0, 0.0, 0.0, 0.0, 0.0, 0.0, 0.0, 0.0, 0.0, 0.0, 0.0, 0.0, 0.0, 0.0, 0.0, 0.0, 0.0, 0.0, 0.0, 0.0, 0.0, 0.0, 0.0, 0.0, 0.0, 0.0, 0.0, 0.0, 0.0, 0.0, 0.0, 0.0, 0.0, 0.0, 0.0, 0.0, 0.0, 0.0, 0.0, 0.0, 0.0, 0.0, 0.0, 0.0, 0.0, 0.0, 0.0, 0.0, 0.0, 0.0, 0.0, 0.0, 0.0, 0.0, 0.0, 0.0, 0.0, 0.0, 0.0, 0.0, 0.0, 0.0, 0.0, 0.0, 0.0, 0.0, 0.0, 0.0, 0.0, 0.0, 0.0, 0.0, 0.0, 0.0, 0.0, 0.0, 0.0, 0.0, 0.0, 0.0, 0.0, 0.0, 0.0, 0.0, 0.0, 0.0, 0.0, 0.0, 0.0, 0.0, 0.0, 0.0, 0.0, 0.0, 0.0, 0.0, 0.0, 0.0, 0.0, 0.0, 0.0, 0.0, 0.0, 0.0, 0.0, 0.0, 0.0, 0.0, 0.0, 0.0, 0.0, 0.0, 0.0, 0.0, 0.0, 0.0, 0.0, 0.0, 0.0, 0.0, 0.0, 0.0, 0.0, 0.0, 0.0, 0.0, 0.0, 0.0, 0.0, 0.0, 0.0, 0.0, 0.0, 0.0, 0.0, 0.0, 0.0, 0.0, 0.0, 0.0, 0.0, 0.0, 0.0, 0.0, 0.0, 0.0, 0.0, 0.0, 0.0, 0.0, 0.0, 0.0, 0.0, 0.0, 0.0, 0.0, 0.0, 0.0, 0.0, 0.0, 0.0, 0.0, 0.0, 0.0, 0.0, 0.0, 0.0, 0.0, 0.0, 0.0, 0.0, 0.0, 0.0, 0.0, 0.0, 0.0, 0.0, 0.0, 0.0, 0.0, 0.0, 0.0, 0.0, 0.0, 0.0, 0.0, 0.0, 0.0, 0.0, 0.0, 0.0, 0.0, 0.0, 0.0, 0.0, 0.0, 0.0, 0.0, 0.0, 0.0, 0.0, 0.0, 0.0, 0.0, 0.0, 0.0, 0.0, 0.0, 0.0, 0.0, 0.0, 0.0, 0.0, 0.0, 0.0, 0.0, 0.0, 0.0, 0.0, 0.0, 0.0, 0.0, 0.0, 0.0, 0.0, 0.0, 0.0, 0.0, 0.0, 0.0, 0.0, 0.0, 0.0, 0.0, 0.0, 0.0, 0.0, 0.0, 0.0, 0.0, 0.0, 0.0, 0.0, 0.0, 0.0, 0.0, 0.0, 0.0, 0.0, 0.0, 0.0, 0.0, 0.0, 0.0, 0.0, 0.0, 0.0, 0.0, 0.0, 0.0, 0.0, 0.0, 0.0, 0.0, 0.0, 0.0, 0.0, 0.0, 0.0, 0.0, 0.0, 0.0, 0.0, 0.0, 0.0, 0.0, 0.0, 0.0, 0.0, 0.0, 0.0, 0.0, 0.0, 0.0, 0.0, 0.0, 0.0, 0.0, 0.0, 0.0, 0.0, 0.0, 0.0, 0.0, 0.0, 0.0, 0.0, 0.0, 0.0, 0.0, 0.0, 0.0, 0.0, 0.0, 0.0, 0.0, 0.0, 0.0, 0.0, 0.0, 0.0, 0.0, 0.0, 0.0, 0.0, 0.0, 0.0, 0.0, 0.0, 0.0, 0.0, 0.0, 0.0, 0.0, 0.0, 0.0, 0.0, 0.0, 0.0, 0.0, 0.0, 0.0, 0.0, 0.0, 0.0, 0.0, 0.0, 0.0, 0.0, 0.0, 0.0, 0.0, 0.0, 0.0, 0.0, 0.0, 0.0, 0.0, 0.0, 0.0, 0.0, 0.0, 0.0, 0.0, 0.0, 0.0, 0.0, 0.0, 0.0, 0.0, 0.0, 0.0, 0.0, 0.0, 0.0, 0.0, 0.0, 0.0, 0.0, 0.0, 0.0, 0.0, 0.0, 0.0, 0.0, 0.0, 0.0, 0.0, 0.0, 0.0, 0.0, 0.0, 0.0, 0.0, 0.0, 0.0, 0.0, 0.0, 0.0, 0.0, 0.0, 0.0, 0.0, 0.0, 0.0, 0.0, 0.0, 0.0, 0.0, 0.0, 0.0, 0.0, 0.0, 0.0, 0.0, 0.0, 0.0, 0.0, 0.0, 0.0, 0.0, 0.0, 0.0, 0.0, 0.0, 0.0, 0.0, 0.0, 0.0, 0.0, 0.0, 0.0, 0.0, 0.0, 0.0, 0.0, 0.0, 0.0, 0.0, 0.0, 0.0, 0.0, 0.0, 0.0, 0.0, 0.0, 0.0, 0.0, 0.0, 0.0, 0.0, 0.0, 0.0, 0.0, 0.0, 0.0, 0.0, 0.0, 0.0, 0.0, 0.0, 0.0, 0.0, 0.0, 0.0, 0.0, 0.0, 0.0, 0.0, 0.0, 0.0, 0.0, 0.0, 0.0, 0.0, 0.0, 0.0, 0.0, 0.0, 0.0, 0.0, 0.0, 0.0, 0.0, 0.0, 0.0, 0.0, 0.0, 0.0, 0.0, 0.0, 0.0, 0.0, 0.0, 0.0, 0.0, 0.0, 0.0, 0.0, 0.0, 0.0, 0.0, 0.0, 0.0, 0.0, 0.0, 0.0, 0.0, 0.0, 0.0, 0.0, 0.0, 0.0, 0.0, 0.0, 0.0, 0.0, 0.0, 0.0, 0.0, 0.0, 0.0, 0.0, 0.0, 0.0, 0.0, 0.0, 0.0, 0.0, 0.0, 0.0, 0.0, 0.0, 0.0, 0.0, 0.0, 0.0, 0.0, 0.0, 0.0, 0.0, 0.0, 0.0, 0.0, 0.0, 0.0, 0.0, 0.0, 0.0, 0.0, 0.0, 0.0, 0.0, 0.0, 0.0, 0.0, 0.0, 0.0, 0.0, 0.0, 0.0, 0.0, 0.0, 0.0, 0.0, 0.0, 0.0, 0.0, 0.0, 0.0, 0.0, 0.0, 0.0, 0.0, 0.0, 0.0, 0.0, 0.0, 0.0, 0.0, 0.0, 0.0, 0.0, 0.0, 0.0, 0.0, 0.0, 0.0, 0.0, 0.0, 0.0, 0.0, 0.0, 0.0, 0.0, 0.0, 0.0, 0.0, 0.0, 0.0, 0.0, 0.0, 0.0, 0.0, 0.0, 0.0, 0.0, 0.0, 0.0, 0.0, 0.0, 0.0, 0.0, 0.0, 0.0, 0.0, 0.0, 0.0, 0.0, 0.0, 0.0, 0.0, 0.0, 0.0, 0.0, 0.0, 0.0, 0.0, 0.0, 0.0, 0.0, 0.0, 0.0, 0.0, 0.0, 0.0, 0.0, 0.0, 0.0, 0.0, 0.0, 0.0, 0.0, 0.0, 0.0, 0.0, 0.0, 0.0, 0.0, 0.0, 0.0, 0.0, 0.0, 0.0, 0.0, 0.0, 0.0, 0.0, 0.0, 0.0, 0.0, 0.0, 0.0, 0.0, 0.0, 0.0, 0.0, 0.0, 0.0, 0.0, 0.0, 0.0, 0.0, 0.0, 0.0, 0.0, 0.0, 0.0, 0.0, 0.0, 0.0, 0.0, 0.0, 0.0, 0.0, 0.0, 0.0, 0.0, 0.0, 0.0, 0.0, 0.0, 0.0, 0.0, 0.0, 0.0, 0.0, 0.0, 0.0, 0.0, 0.0, 0.0, 0.0, 0.0, 0.0, 0.0, 0.0, 0.0, 0.0, 0.0, 0.0, 0.0, 0.0, 0.0, 0.0, 0.0, 0.0, 0.0, 0.0, 0.0, 0.0, 0.0, 0.0, 0.0, 0.0, 0.0, 0.0, 0.0, 0.0, 0.0, 0.0, 0.0, 0.0, 0.0, 0.0, 0.0, 0.0, 0.0, 0.0, 0.0, 0.0, 0.0, 0.0, 0.0, 0.0, 0.0, 0.0, 0.0, 0.0, 0.0, 0.0, 0.0, 0.0, 0.0, 0.0, 0.0, 0.0, 0.0, 0.0, 0.0, 0.0, 0.0, 0.0, 0.0, 0.0, 0.0, 0.0, 0.0, 0.0, 0.0, 0.0, 0.0, 0.0, 0.0, 0.0, 0.0, 0.0, 0.0, 0.0, 0.0, 0.0, 0.0, 0.0, 0.0, 0.0, 0.0, 0.0, 0.0, 0.0, 0.0, 0.0, 0.0, 0.0, 0.0, 0.0, 0.0, 0.0, 0.0, 0.0, 0.0, 0.0, 0.0, 0.0, 0.0, 0.0, 0.0, 0.0, 0.0, 0.0, 0.0, 0.0, 0.0, 0.0, 0.0, 0.0, 0.0, 0.0, 0.0, 0.0, 0.0, 0.0, 0.0, 0.0, 0.0, 0.0, 0.0, 0.0, 0.0, 0.0, 0.0, 0.0, 0.0, 0.0, 0.0, 0.0, 0.0, 0.0, 0.0, 0.0, 0.0, 0.0, 0.0, 0.0, 0.0, 0.0, 0.0, 0.0, 0.0, 0.0, 0.0, 0.0, 0.0, 0.0, 0.0, 0.0, 0.0, 0.0, 0.0, 0.0, 0.0, 0.0, 0.0, 0.0, 0.0, 0.0, 0.0, 0.0, 0.0, 0.0, 0.0, 0.0, 0.0, 0.0, 0.0, 0.0, 0.0, 0.0, 0.0, 0.0, 0.0, 0.0, 0.0, 0.0, 0.0, 0.0, 0.0, 0.0, 0.0, 0.0, 0.0, 0.0, 0.0, 0.0, 0.0, 0.0, 0.0, 0.0, 0.0, 0.0, 0.0, 0.0, 0.0, 0.0, 0.0, 0.0, 0.0, 0.0, 0.0, 0.0, 0.0, 0.0, 0.0, 0.0, 0.0, 0.0, 0.0, 0.0, 0.0, 0.0, 0.0, 0.0, 0.0, 0.0, 0.0, 0.0, 0.0, 0.0, 0.0, 0.0, 0.0, 0.0, 0.0, 0.0, 0.0, 0.0, 0.0, 0.0, 0.0, 0.0, 0.0, 0.0, 0.0, 0.0, 0.0, 0.0, 0.0, 0.0, 0.0, 0.0, 0.0, 0.0, 0.0, 0.0, 0.0, 0.0, 0.0, 0.0, 0.0, 0.0, 0.0, 0.0, 0.0, 0.0, 0.0, 0.0, 0.0, 0.0, 0.0, 0.0, 0.0, 0.0, 0.0, 0.0, 0.0, 0.0, 0.0, 0.0, 0.0, 0.0, 0.0, 0.0, 0.0, 0.0, 0.0, 0.0, 0.0, 0.0, 0.0, 0.0, 0.0, 0.0, 0.0, 0.0, 0.0, 0.0, 0.0, 0.0, 0.0, 0.0, 0.0, 0.0, 0.0, 0.0, 0.0, 0.0, 0.0, 0.0, 0.0, 0.0, 0.0, 0.0, 0.0, 0.0, 0.0, 0.0, 0.0, 0.0, 0.0, 0.0, 0.0, 0.0, 0.0, 0.0, 0.0, 0.0, 0.0, 0.0, 0.0, 0.0, 0.0, 0.0, 0.0, 0.0, 0.0, 0.0, 0.0, 0.0, 0.0, 0.0, 0.0, 0.0, 0.0, 0.0, 0.0, 0.0, 0.0, 0.0, 0.0, 0.0, 0.0, 0.0, 0.0, 0.0, 0.0, 0.0, 0.0, 0.0, 0.0, 0.0, 0.0, 0.0, 0.0, 0.0, 0.0, 0.0, 0.0, 0.0, 0.0, 0.0, 0.0, 0.0, 0.0, 0.0, 0.0, 0.0, 0.0, 0.0, 0.0, 0.0, 0.0, 0.0, 0.0, 0.0, 0.0, 0.0, 0.0, 0.0, 0.0, 0.0, 0.0, 0.0, 0.0, 0.0, 0.0, 0.0, 0.0, 0.0, 0.0, 0.0, 0.0, 0.0, 0.0, 0.0, 0.0, 0.0, 0.0, 0.0, 0.0, 0.0, 0.0, 0.0, 0.0, 0.0, 0.0, 0.0, 0.0, 0.0, 0.0, 0.0, 0.0, 0.0, 0.0, 0.0, 0.0, 0.0, 0.0, 0.0, 0.0, 0.0, 0.0, 0.0, 0.0, 0.0, 0.0, 0.0, 0.0, 0.0, 0.0, 0.0, 0.0, 0.0, 0.0, 0.0, 0.0, 0.0, 0.0, 0.0, 0.0, 0.0, 0.0, 0.0, 0.0, 0.0, 0.0, 0.0, 0.0, 0.0, 0.0, 0.0, 0.0, 0.0, 0.0, 0.0, 0.0, 0.0, 0.0, 0.0, 0.0, 0.0, 0.0, 0.0, 0.0, 0.0, 0.0, 0.0, 0.0, 0.0, 0.0, 0.0, 0.0, 0.0, 0.0, 0.0, 0.0, 0.0, 0.0, 0.0, 0.0, 0.0, 0.0, 0.0, 0.0, 0.0, 0.0, 0.0, 0.0, 0.0, 0.0, 0.0, 0.0, 0.0, 0.0, 0.0, 0.0, 0.0, 0.0, 0.0, 0.0, 0.0, 0.0, 0.0, 0.0, 0.0, 0.0, 0.0, 0.0, 0.0, 0.0, 0.0, 0.0, 0.0, 0.0, 0.0, 0.0, 0.0, 0.0, 0.0, 0.0, 0.0, 0.0, 0.0, 0.0, 0.0, 0.0, 0.0, 0.0, 0.0, 0.0, 0.0, 0.0, 0.0, 0.0, 0.0, 0.0, 0.0, 0.0, 0.0, 0.0, 0.0, 0.0, 0.0, 0.0, 0.0, 0.0, 0.0, 0.0, 0.0, 0.0, 0.0, 0.0, 0.0, 0.0, 0.0, 0.0, 0.0, 0.0, 0.0, 0.0, 0.0, 0.0, 0.0, 0.0, 0.0, 0.0, 0.0, 0.0, 0.0, 0.0, 0.0, 0.0, 0.0, 0.0, 0.0, 0.0, 0.0, 0.0, 0.0, 0.0, 0.0, 0.0, 0.0, 0.0, 0.0, 0.0, 0.0, 0.0, 0.0, 0.0, 0.0, 0.0, 0.0, 0.0, 0.0, 0.0, 0.0, 0.0, 0.0, 0.0, 0.0, 0.0, 0.0, 0.0, 0.0, 0.0, 0.0, 0.0, 0.0, 0.0, 0.0, 0.0, 0.0, 0.0, 0.0, 0.0, 0.0, 0.0, 0.0, 0.0, 0.0, 0.0, 0.0, 0.0, 0.0, 0.0, 0.0, 0.0, 0.0, 0.0, 0.0, 0.0, 0.0, 0.0, 0.0, 0.0, 0.0, 0.0, 0.0, 0.0, 0.0, 0.0, 0.0, 0.0, 0.0, 0.0, 0.0, 0.0, 0.0, 0.0, 0.0, 0.0, 0.0, 0.0, 0.0, 0.0, 0.0, 0.0, 0.0, 0.0, 0.0, 0.0, 0.0, 0.0, 0.0, 0.0, 0.0, 0.0, 0.0, 0.0, 0.0, 0.0, 0.0, 0.0, 0.0, 0.0, 0.0, 0.0, 0.0, 0.0, 0.0, 0.0, 0.0, 0.0, 0.0, 0.0, 0.0, 0.0, 0.0, 0.0, 0.0, 0.0, 0.0, 0.0, 0.0, 0.0, 0.0, 0.0, 0.0, 0.0, 0.0, 0.0, 0.0, 0.0, 0.0, 0.0, 0.0, 0.0, 0.0, 0.0, 0.0, 0.0, 0.0, 0.0, 0.0, 0.0, 0.0, 0.0, 0.0, 0.0, 0.0, 0.0, 0.0, 0.0, 0.0, 0.0, 0.0, 0.0, 0.0, 0.0, 0.0, 0.0, 0.0, 0.0, 0.0, 0.0, 0.0, 0.0, 0.0, 0.0, 0.0, 0.0, 0.0, 0.0, 0.0, 0.0, 0.0, 0.0, 0.0, 0.0, 0.0, 0.0, 0.0, 0.0, 0.0, 0.0, 0.0, 0.0, 0.0, 0.0, 0.0, 0.0, 0.0, 0.0, 0.0, 0.0, 0.0, 0.0, 0.0, 0.0, 0.0, 0.0, 0.0, 0.0, 0.0, 0.0, 0.0, 0.0, 0.0, 0.0, 0.0, 0.0, 0.0, 0.0, 0.0, 0.0, 0.0, 0.0, 0.0, 0.0, 0.0, 0.0, 0.0, 0.0, 0.0, 0.0, 0.0, 0.0, 0.0, 0.0, 0.0, 0.0, 0.0, 0.0, 0.0, 0.0, 0.0, 0.0, 0.0, 0.0, 0.0, 0.0, 0.0, 0.0, 0.0, 0.0, 0.0, 0.0, 0.0, 0.0, 0.0, 0.0, 0.0, 0.0, 0.0, 0.0, 0.0, 0.0, 0.0, 0.0, 0.0, 0.0, 0.0, 0.0, 0.0, 0.0, 0.0, 0.0, 0.0, 0.0, 0.0, 0.0, 0.0, 0.0, 0.0, 0.0, 0.0, 0.0, 0.0, 0.0, 0.0, 0.0, 0.0, 0.0, 0.0, 0.0, 0.0, 0.0, 0.0, 0.0, 0.0, 0.0, 0.0, 0.0, 0.0, 0.0, 0.0, 0.0, 0.0, 0.0, 0.0, 0.0, 0.0, 0.0, 0.0, 0.0, 0.0, 0.0, 0.0, 0.0, 0.0, 0.0, 0.0, 0.0, 0.0, 0.0, 0.0, 0.0, 0.0, 0.0, 0.0, 0.0, 0.0, 0.0, 0.0, 0.0, 0.0, 0.0, 0.0, 0.0, 0.0, 0.0, 0.0, 0.0, 0.0, 0.0, 0.0, 0.0, 0.0, 0.0, 0.0, 0.0, 0.0, 0.0, 0.0, 0.0, 0.0, 0.0, 0.0, 0.0, 0.0, 0.0, 0.0, 0.0, 0.0, 0.0, 0.0, 0.0, 0.0, 0.0, 0.0, 0.0, 0.0, 0.0, 0.0, 0.0, 0.0, 0.0, 0.0, 0.0, 0.0, 0.0, 0.0, 0.0, 0.0, 0.0, 0.0, 0.0, 0.0, 0.0, 0.0, 0.0, 0.0, 0.0, 0.0, 0.0, 0.0, 0.0, 0.0, 0.0, 0.0, 0.0, 0.0, 0.0, 0.0, 0.0, 0.0, 0.0, 0.0, 0.0, 0.0, 0.0, 0.0, 0.0, 0.0, 0.0, 0.0, 0.0, 0.0, 0.0, 0.0, 0.0, 0.0, 0.0, 0.0, 0.0, 0.0, 0.0, 0.0, 0.0, 0.0, 0.0, 0.0, 0.0, 0.0, 0.0, 0.0, 0.0, 0.0, 0.0, 0.0, 0.0, 0.0, 0.0, 0.0, 0.0, 0.0, 0.0, 0.0, 0.0, 0.0, 0.0, 0.0, 0.0, 0.0, 0.0, 0.0, 0.0, 0.0, 0.0, 0.0, 0.0, 0.0, 0.0, 0.0, 0.0, 0.0, 0.0, 0.0, 0.0, 0.0, 0.0, 0.0, 0.0, 0.0, 0.0, 0.0, 0.0, 0.0, 0.0, 0.0, 0.0, 0.0, 0.0, 0.0, 0.0, 0.0, 0.0, 0.0, 0.0, 0.0, 0.0, 0.0, 0.0, 0.0, 0.0, 0.0, 0.0, 0.0, 0.0, 0.0, 0.0, 0.0, 0.0, 0.0, 0.0, 0.0, 0.0, 0.0, 0.0, 0.0, 0.0, 0.0, 0.0, 0.0, 0.0, 0.0, 0.0, 0.0, 0.0, 0.0, 0.0, 0.0, 0.0, 0.0, 0.0, 0.0, 0.0, 0.0, 0.0, 0.0, 0.0, 0.0, 0.0, 0.0, 0.0, 0.0, 0.0, 0.0, 0.0, 0.0, 0.0, 0.0, 0.0, 0.0, 0.0, 0.0, 0.0, 0.0, 0.0, 0.0, 0.0, 0.0, 0.0, 0.0, 0.0, 0.0, 0.0, 0.0, 0.0, 0.0, 0.0, 0.0, 0.0, 0.0, 0.0, 0.0, 0.0, 0.0, 0.0, 0.0, 0.0, 0.0, 0.0, 0.0, 0.0, 0.0, 0.0, 0.0, 0.0, 0.0, 0.0, 0.0, 0.0, 0.0, 0.0, 0.0, 0.0, 0.0, 0.0, 0.0, 0.0, 0.0, 0.0, 0.0, 0.0, 0.0, 0.0, 0.0, 0.0, 0.0, 0.0, 0.0, 0.0, 0.0, 0.0, 0.0, 0.0, 0.0, 0.0, 0.0, 0.0, 0.0, 0.0, 0.0, 0.0, 0.0, 0.0, 0.0, 0.0, 0.0, 0.0, 0.0, 0.0, 0.0, 0.0, 0.0, 0.0, 0.0, 0.0, 0.0, 0.0, 0.0, 0.0, 0.0, 0.0, 0.0, 0.0, 0.0, 0.0, 0.0, 0.0, 0.0, 0.0, 0.0, 0.0, 0.0, 0.0, 0.0, 0.0, 0.0, 0.0, 0.0, 0.0, 0.0, 0.0, 0.0, 0.0, 0.0, 0.0, 0.0, 0.0, 0.0, 0.0, 0.0, 0.0, 0.0, 0.0, 0.0, 0.0, 0.0, 0.0, 0.0, 0.0, 0.0, 0.0, 0.0, 0.0, 0.0, 0.0, 0.0, 0.0, 0.0, 0.0, 0.0, 0.0, 0.0, 0.0, 0.0, 0.0, 0.0, 0.0, 0.0, 0.0, 0.0, 0.0, 0.0, 0.0, 0.0, 0.0, 0.0, 0.0, 0.0, 0.0, 0.0, 0.0, 0.0, 0.0, 0.0, 0.0, 0.0, 0.0, 0.0, 0.0, 0.0, 0.0, 0.0, 0.0, 0.0, 0.0, 0.0, 0.0, 0.0, 0.0, 0.0, 0.0, 0.0, 0.0, 0.0, 0.0, 0.0, 0.0, 0.0, 0.0, 0.0, 0.0, 0.0, 0.0, 0.0, 0.0, 0.0, 0.0, 0.0, 0.0, 0.0, 0.0, 0.0, 0.0, 0.0, 0.0, 0.0, 0.0, 0.0, 0.0, 0.0, 0.0, 0.0, 0.0, 0.0, 0.0, 0.0, 0.0, 0.0, 0.0, 0.0, 0.0, 0.0, 0.0, 0.0, 0.0, 0.0, 0.0, 0.0, 0.0, 0.0, 0.0, 0.0, 0.0, 0.0, 0.0, 0.0, 0.0, 0.0, 0.0, 0.0, 0.0, 0.0, 0.0, 0.0, 0.0, 0.0, 0.0, 0.0, 0.0, 0.0, 0.0, 0.0, 0.0, 0.0, 0.0, 0.0, 0.0, 0.0, 0.0, 0.0, 0.0, 0.0, 0.0, 0.0, 0.0, 0.0, 0.0, 0.0, 0.0, 0.0, 0.0, 0.0, 0.0, 0.0, 0.0, 0.0, 0.0, 0.0, 0.0, 0.0, 0.0, 0.0, 0.0, 0.0, 0.0, 0.0, 0.0, 0.0, 0.0, 0.0, 0.0, 0.0, 0.0, 0.0, 0.0, 0.0, 0.0, 0.0, 0.0, 0.0, 0.0, 0.0, 0.0, 0.0, 0.0, 0.0, 0.0, 0.0, 0.0, 0.0, 0.0, 0.0, 0.0, 0.0, 0.0, 0.0, 0.0, 0.0, 0.0, 0.0, 0.0, 0.0, 0.0, 0.0, 0.0, 0.0, 0.0, 0.0, 0.0, 0.0, 0.0, 0.0, 0.0, 0.0, 0.0, 0.0, 0.0, 0.0, 0.0, 0.0, 0.0, 0.0, 0.0, 0.0, 0.0, 0.0, 0.0, 0.0, 0.0, 0.0, 0.0, 0.0, 0.0, 0.0, 0.0, 0.0, 0.0, 0.0, 0.0, 0.0, 0.0, 0.0, 0.0, 0.0, 0.0, 0.0, 0.0, 0.0, 0.0, 0.0, 0.0, 0.0, 0.0, 0.0, 0.0, 0.0, 0.0, 0.0, 0.0, 0.0, 0.0, 0.0, 0.0, 0.0, 0.0, 0.0, 0.0, 0.0, 0.0, 0.0, 0.0, 0.0, 0.0, 0.0, 0.0, 0.0, 0.0, 0.0, 0.0, 0.0, 0.0, 0.0, 0.0, 0.0, 0.0, 0.0, 0.0, 0.0, 0.0, 0.0, 0.0, 0.0, 0.0, 0.0, 0.0, 0.0, 0.0, 0.0, 0.0, 0.0, 0.0, 0.0, 0.0, 0.0, 0.0, 0.0, 0.0, 0.0, 0.0, 0.0, 0.0, 0.0, 0.0, 0.0, 0.0, 0.0, 0.0, 0.0, 0.0, 0.0, 0.0, 0.0, 0.0, 0.0, 0.0, 0.0, 0.0, 0.0, 0.0, 0.0, 0.0, 0.0, 0.0, 0.0, 0.0, 0.0, 0.0, 0.0, 0.0, 0.0, 0.0, 0.0, 0.0, 0.0, 0.0, 0.0, 0.0, 0.0, 0.0, 0.0, 0.0, 0.0, 0.0, 0.0, 0.0, 0.0, 0.0, 0.0, 0.0, 0.0, 0.0, 0.0, 0.0, 0.0, 0.0, 0.0, 0.0, 0.0, 0.0, 0.0, 0.0, 0.0, 0.0, 0.0, 0.0, 0.0, 0.0, 0.0, 0.0, 0.0, 0.0, 0.0, 0.0, 0.0, 0.0, 0.0, 0.0, 0.0, 0.0, 0.0, 0.0, 0.0, 0.0, 0.0, 0.0, 0.0, 0.0, 0.0, 0.0, 0.0, 0.0, 0.0, 0.0, 0.0, 0.0, 0.0, 0.0, 0.0, 0.0, 0.0, 0.0, 0.0, 0.0, 0.0, 0.0, 0.0, 0.0, 0.0, 0.0, 0.0, 0.0, 0.0, 0.0, 0.0, 0.0, 0.0, 0.0, 0.0, 0.0, 0.0, 0.0, 0.0, 0.0, 0.0, 0.0, 0.0, 0.0, 0.0, 0.0, 0.0, 0.0, 0.0, 0.0, 0.0, 0.0, 0.0, 0.0, 0.0, 0.0, 0.0, 0.0, 0.0, 0.0, 0.0, 0.0, 0.0, 0.0, 0.0, 0.0, 0.0, 0.0, 0.0, 0.0, 0.0, 0.0, 0.0, 0.0, 0.0, 0.0, 0.0, 0.0, 0.0, 0.0, 0.0, 0.0, 0.0, 0.0, 0.0, 0.0, 0.0, 0.0, 0.0, 0.0, 0.0, 0.0, 0.0, 0.0, 0.0, 0.0, 0.0, 0.0, 0.0, 0.0, 0.0, 0.0, 0.0, 0.0, 0.0, 0.0, 0.0, 0.0, 0.0, 0.0, 0.0, 0.0, 0.0, 0.0, 0.0, 0.0, 0.0, 0.0, 0.0, 0.0, 0.0, 0.0, 0.0, 0.0, 0.0, 0.0, 0.0, 0.0, 0.0, 0.0, 0.0, 0.0, 0.0, 0.0, 0.0, 0.0, 0.0, 0.0, 0.0, 0.0, 0.0, 0.0, 0.0, 0.0, 0.0, 0.0, 0.0, 0.0, 0.0, 0.0, 0.0, 0.0, 0.0, 0.0, 0.0, 0.0, 0.0, 0.0, 0.0, 0.0, 0.0, 0.0, 0.0, 0.0, 0.0, 0.0, 0.0, 0.0, 0.0, 0.0, 0.0, 0.0, 0.0, 0.0, 0.0, 0.0, 0.0, 0.0, 0.0, 0.0, 0.0, 0.0, 0.0, 0.0, 0.0, 0.0, 0.0, 0.0, 0.0, 0.0, 0.0, 0.0, 0.0, 0.0, 0.0, 0.0, 0.0, 0.0, 0.0, 0.0, 0.0, 0.0, 0.0, 0.0, 0.0, 0.0, 0.0, 0.0, 0.0, 0.0, 0.0, 0.0, 0.0, 0.0, 0.0, 0.0, 0.0, 0.0, 0.0, 0.0, 0.0, 0.0, 0.0, 0.0, 0.0, 0.0, 0.0, 0.0, 0.0, 0.0, 0.0, 0.0, 0.0, 0.0, 0.0, 0.0, 0.0, 0.0, 0.0, 0.0, 0.0, 0.0, 0.0, 0.0, 0.0, 0.0, 0.0, 0.0, 0.0, 0.0, 0.0, 0.0, 0.0, 0.0, 0.0, 0.0, 0.0, 0.0, 0.0, 0.0, 0.0, 0.0, 0.0, 0.0, 0.0, 0.0, 0.0, 0.0, 0.0, 0.0, 0.0, 0.0, 0.0, 0.0, 0.0, 0.0, 0.0, 0.0, 0.0, 0.0, 0.0, 0.0, 0.0, 0.0, 0.0, 0.0, 0.0, 0.0, 0.0, 0.0, 0.0, 0.0, 0.0, 0.0, 0.0, 0.0, 0.0, 0.0, 0.0, 0.0, 0.0, 0.0, 0.0, 0.0, 0.0, 0.0, 0.0, 0.0, 0.0, 0.0, 0.0, 0.0, 0.0, 0.0, 0.0, 0.0, 0.0, 0.0, 0.0, 0.0, 0.0, 0.0, 0.0, 0.0, 0.0, 0.0, 0.0, 0.0, 0.0, 0.0, 0.0, 0.0, 0.0, 0.0, 0.0, 0.0, 0.0, 0.0, 0.0, 0.0, 0.0, 0.0, 0.0, 0.0, 0.0, 0.0, 0.0, 0.0, 0.0, 0.0, 0.0, 0.0, 0.0, 0.0, 0.0, 0.0, 0.0, 0.0, 0.0, 0.0, 0.0, 0.0, 0.0, 0.0, 0.0, 0.0, 0.0, 0.0, 0.0, 0.0, 0.0, 0.0, 0.0, 0.0, 0.0, 0.0, 0.0, 0.0, 0.0, 0.0, 0.0, 0.0, 0.0, 0.0, 0.0, 0.0, 0.0, 0.0, 0.0, 0.0, 0.0, 0.0, 0.0, 0.0, 0.0, 0.0, 0.0, 0.0, 0.0, 0.0, 0.0, 0.0, 0.0, 0.0, 0.0, 0.0, 0.0, 0.0, 0.0, 0.0, 0.0, 0.0, 0.0, 0.0, 0.0, 0.0, 0.0, 0.0, 0.0, 0.0, 0.0, 0.0, 0.0, 0.0, 0.0, 0.0, 0.0, 0.0, 0.0, 0.0, 0.0, 0.0, 0.0, 0.0, 0.0, 0.0, 0.0, 0.0, 0.0, 0.0, 0.0, 0.0, 0.0, 0.0, 0.0, 0.0, 0.0, 0.0, 0.0, 0.0, 0.0, 0.0, 0.0, 0.0, 0.0, 0.0, 0.0, 0.0, 0.0, 0.0, 0.0, 0.0, 0.0, 0.0, 0.0, 0.0, 0.0, 0.0, 0.0, 0.0, 0.0, 0.0, 0.0, 0.0, 0.0, 0.0, 0.0, 0.0, 0.0, 0.0, 0.0, 0.0, 0.0, 0.0, 0.0, 0.0, 0.0, 0.0, 0.0, 0.0, 0.0, 0.0, 0.0, 0.0, 0.0, 0.0, 0.0, 0.0, 0.0, 0.0, 0.0, 0.0, 0.0, 0.0, 0.0, 0.0, 0.0, 0.0, 0.0, 0.0, 0.0, 0.0, 0.0, 0.0, 0.0, 0.0, 0.0, 0.0, 0.0, 0.0, 0.0, 0.0, 0.0, 0.0, 0.0, 0.0, 0.0, 0.0, 0.0, 0.0, 0.0, 0.0, 0.0, 0.0, 0.0, 0.0, 0.0, 0.0, 0.0, 0.0, 0.0, 0.0, 0.0, 0.0, 0.0, 0.0, 0.0, 0.0, 0.0, 0.0, 0.0, 0.0, 0.0, 0.0, 0.0, 0.0, 0.0, 0.0, 0.0, 0.0, 0.0, 0.0, 0.0, 0.0, 0.0, 0.0, 0.0, 0.0, 0.0, 0.0, 0.0, 0.0, 0.0, 0.0, 0.0, 0.0, 0.0, 0.0, 0.0, 0.0, 0.0, 0.0, 0.0, 0.0, 0.0, 0.0, 0.0, 0.0, 0.0, 0.0, 0.0, 0.0, 0.0, 0.0, 0.0, 0.0, 0.0, 0.0, 0.0, 0.0, 0.0, 0.0, 0.0, 0.0, 0.0, 0.0, 0.0, 0.0, 0.0, 0.0, 0.0, 0.0, 0.0, 0.0, 0.0, 0.0, 0.0, 0.0, 0.0, 0.0, 0.0, 0.0, 0.0, 0.0, 0.0, 0.0, 0.0, 0.0, 0.0, 0.0, 0.0, 0.0, 0.0, 0.0, 0.0, 0.0, 0.0, 0.0, 0.0, 0.0, 0.0, 0.0, 0.0, 0.0, 0.0, 0.0, 0.0, 0.0, 0.0, 0.0, 0.0, 0.0, 0.0, 0.0, 0.0, 0.0, 0.0, 0.0, 0.0, 0.0, 0.0, 0.0, 0.0, 0.0, 0.0, 0.0, 0.0, 0.0, 0.0, 0.0, 0.0, 0.0, 0.0, 0.0, 0.0, 0.0, 0.0, 0.0, 0.0, 0.0, 0.0, 0.0, 0.0, 0.0, 0.0, 0.0, 0.0, 0.0, 0.0, 0.0, 0.0, 0.0, 0.0, 0.0, 0.0, 0.0, 0.0, 0.0, 0.0, 0.0, 0.0, 0.0, 0.0, 0.0, 0.0, 0.0, 0.0, 0.0, 0.0, 0.0, 0.0, 0.0, 0.0, 0.0, 0.0, 0.0, 0.0, 0.0, 0.0, 0.0, 0.0, 0.0, 0.0, 0.0, 0.0, 0.0, 0.0, 0.0, 0.0, 0.0, 0.0, 0.0, 0.0, 0.0, 0.0, 0.0, 0.0, 0.0, 0.0, 0.0, 0.0, 0.0, 0.0, 0.0, 0.0, 0.0, 0.0, 0.0, 0.0, 0.0, 0.0, 0.0, 0.0, 0.0, 0.0, 0.0, 0.0, 0.0, 0.0, 0.0, 0.0, 0.0, 0.0, 0.0, 0.0, 0.0, 0.0, 0.0, 0.0, 0.0, 0.0, 0.0, 0.0, 0.0, 0.0, 0.0, 0.0, 0.0, 0.0, 0.0, 0.0, 0.0, 0.0, 0.0, 0.0, 0.0, 0.0, 0.0, 0.0, 0.0, 0.0, 0.0, 0.0, 0.0, 0.0, 0.0, 0.0, 0.0, 0.0, 0.0, 0.0, 0.0, 0.0, 0.0, 0.0, 0.0, 0.0, 0.0, 0.0, 0.0, 0.0, 0.0, 0.0, 0.0, 0.0, 0.0, 0.0, 0.0, 0.0, 0.0, 0.0, 0.0, 0.0, 0.0, 0.0, 0.0, 0.0, 0.0, 0.0, 0.0, 0.0, 0.0, 0.0, 0.0, 0.0, 0.0, 0.0, 0.0, 0.0, 0.0, 0.0, 0.0, 0.0, 0.0, 0.0, 0.0, 0.0, 0.0, 0.0, 0.0, 0.0, 0.0, 0.0, 0.0, 0.0, 0.0, 0.0, 0.0, 0.0, 0.0, 0.0, 0.0, 0.0, 0.0, 0.0, 0.0, 0.0, 0.0, 0.0, 0.0, 0.0, 0.0, 0.0, 0.0, 0.0, 0.0, 0.0, 0.0, 0.0, 0.0, 0.0, 0.0, 0.0, 0.0, 0.0, 0.0, 0.0, 0.0, 0.0, 0.0, 0.0, 0.0, 0.0, 0.0, 0.0, 0.0, 0.0, 0.0, 0.0, 0.0, 0.0, 0.0, 0.0, 0.0, 0.0, 0.0, 0.0, 0.0, 0.0, 0.0, 0.0, 0.0, 0.0, 0.0, 0.0, 0.0, 0.0, 0.0, 0.0, 0.0, 0.0, 0.0, 0.0, 0.0, 0.0, 0.0, 0.0, 0.0, 0.0, 0.0, 0.0, 0.0, 0.0, 0.0, 0.0, 0.0, 0.0, 0.0, 0.0, 0.0, 0.0, 0.0, 0.0, 0.0, 0.0, 0.0, 0.0, 0.0, 0.0, 0.0, 0.0, 0.0, 0.0, 0.0, 0.0, 0.0, 0.0, 0.0, 0.0, 0.0, 0.0, 0.0, 0.0, 0.0, 0.0, 0.0, 0.0, 0.0, 0.0, 0.0, 0.0, 0.0, 0.0, 0.0, 0.0, 0.0, 0.0, 0.0, 0.0, 0.0, 0.0, 0.0, 0.0, 0.0, 0.0, 0.0, 0.0, 0.0, 0.0, 0.0, 0.0, 0.0, 0.0, 0.0, 0.0, 0.0, 0.0, 0.0, 0.0, 0.0, 0.0, 0.0, 0.0, 0.0, 0.0, 0.0, 0.0, 0.0, 0.0, 0.0, 0.0, 0.0, 0.0, 0.0, 0.0, 0.0, 0.0, 0.0, 0.0, 0.0, 0.0, 0.0, 0.0, 0.0, 0.0, 0.0, 0.0, 0.0, 0.0, 0.0, 0.0, 0.0, 0.0, 0.0, 0.0, 0.0, 0.0, 0.0, 0.0, 0.0, 0.0, 0.0, 0.0, 0.0, 0.0, 0.0, 0.0, 0.0, 0.0, 0.0, 0.0, 0.0, 0.0, 0.0, 0.0, 0.0, 0.0, 0.0, 0.0, 0.0, 0.0, 0.0, 0.0, 0.0, 0.0, 0.0, 0.0, 0.0, 0.0, 0.0, 0.0, 0.0, 0.0, 0.0, 0.0, 0.0, 0.0, 0.0, 0.0, 0.0, 0.0, 0.0, 0.0, 0.0, 0.0, 0.0, 0.0, 0.0, 0.0, 0.0, 0.0, 0.0, 0.0, 0.0, 0.0, 0.0, 0.0, 0.0, 0.0, 0.0, 0.0, 0.0, 0.0, 0.0, 0.0, 0.0, 0.0, 0.0, 0.0, 0.0, 0.0, 0.0, 0.0, 0.0, 0.0, 0.0, 0.0, 0.0, 0.0, 0.0, 0.0, 0.0, 0.0, 0.0, 0.0, 0.0, 0.0, 0.0, 0.0, 0.0, 0.0, 0.0, 0.0, 0.0, 0.0, 0.0, 0.0, 0.0, 0.0, 0.0, 0.0, 0.0, 0.0, 0.0, 0.0, 0.0, 0.0, 0.0, 0.0, 0.0, 0.0, 0.0, 0.0, 0.0, 0.0, 0.0, 0.0, 0.0, 0.0, 0.0, 0.0, 0.0, 0.0, 0.0, 0.0, 0.0, 0.0, 0.0, 0.0, 0.0, 0.0, 0.0, 0.0, 0.0, 0.0, 0.0, 0.0, 0.0, 0.0, 0.0, 0.0, 0.0, 0.0, 0.0, 0.0, 0.0, 0.0, 0.0, 0.0, 0.0, 0.0, 0.0, 0.0, 0.0, 0.0, 0.0, 0.0, 0.0, 0.0, 0.0, 0.0, 0.0, 0.0, 0.0, 0.0, 0.0, 0.0, 0.0, 0.0, 0.0, 0.0, 0.0, 0.0, 0.0, 0.0, 0.0, 0.0, 0.0, 0.0, 0.0, 0.0, 0.0, 0.0, 0.0, 0.0, 0.0, 0.0, 0.0, 0.0, 0.0, 0.0, 0.0, 0.0, 0.0, 0.0, 0.0, 0.0, 0.0, 0.0, 0.0, 0.0, 0.0, 0.0, 0.0, 0.0, 0.0, 0.0, 0.0, 0.0, 0.0, 0.0, 0.0, 0.0, 0.0, 0.0, 0.0, 0.0, 0.0, 0.0, 0.0, 0.0, 0.0, 0.0, 0.0, 0.0, 0.0, 0.0, 0.0, 0.0, 0.0, 0.0, 0.0, 0.0, 0.0, 0.0, 0.0, 0.0, 0.0, 0.0, 0.0, 0.0, 0.0, 0.0, 0.0, 0.0, 0.0, 0.0, 0.0, 0.0, 0.0, 0.0, 0.0, 0.0, 0.0, 0.0, 0.0, 0.0, 0.0, 0.0, 0.0, 0.0, 0.0, 0.0, 0.0, 0.0, 0.0, 0.0, 0.0, 0.0, 0.0, 0.0, 0.0, 0.0, 0.0, 0.0, 0.0, 0.0, 0.0, 0.0, 0.0, 0.0, 0.0, 0.0, 0.0, 0.0, 0.0, 0.0, 0.0, 0.0, 0.0, 0.0, 0.0, 0.0, 0.0, 0.0, 0.0, 0.0, 0.0, 0.0, 0.0, 0.0, 0.0, 0.0, 0.0, 0.0, 0.0, 0.0, 0.0, 0.0, 0.0, 0.0, 0.0, 0.0, 0.0, 0.0, 0.0, 0.0, 0.0, 0.0, 0.0, 0.0, 0.0, 0.0, 0.0, 0.0, 0.0, 0.0, 0.0, 0.0, 0.0, 0.0, 0.0, 0.0, 0.0, 0.0, 0.0, 0.0, 0.0, 0.0, 0.0, 0.0, 0.0, 0.0, 0.0, 0.0, 0.0, 0.0, 0.0, 0.0, 0.0, 0.0, 0.0, 0.0, 0.0, 0.0, 0.0, 0.0, 0.0, 0.0, 0.0, 0.0, 0.0, 0.0, 0.0, 0.0, 0.0, 0.0, 0.0, 0.0, 0.0, 0.0, 0.0, 0.0, 0.0, 0.0, 0.0, 0.0, 0.0, 0.0, 0.0, 0.0, 0.0, 0.0, 0.0, 0.0, 0.0, 0.0, 0.0, 0.0, 0.0, 0.0, 0.0, 0.0, 0.0, 0.0, 0.0, 0.0, 0.0, 0.0, 0.0, 0.0, 0.0, 0.0, 0.0, 0.0, 0.0, 0.0, 0.0, 0.0, 0.0, 0.0, 0.0, 0.0, 0.0, 0.0, 0.0, 0.0, 0.0, 0.0, 0.0, 0.0, 0.0, 0.0, 0.0, 0.0, 0.0, 0.0, 0.0, 0.0, 0.0, 0.0, 0.0, 0.0, 0.0, 0.0, 0.0, 0.0, 0.0, 0.0, 0.0, 0.0, 0.0, 0.0, 0.0, 0.0, 0.0, 0.0, 0.0, 0.0, 0.0, 0.0, 0.0, 0.0, 0.0, 0.0, 0.0, 0.0, 0.0, 0.0, 0.0, 0.0, 0.0, 0.0, 0.0, 0.0, 0.0, 0.0, 0.0, 0.0, 0.0, 0.0, 0.0, 0.0, 0.0, 0.0, 0.0, 0.0, 0.0, 0.0, 0.0, 0.0, 0.0, 0.0, 0.0, 0.0, 0.0, 0.0, 0.0, 0.0, 0.0, 0.0, 0.0, 0.0, 0.0, 0.0, 0.0, 0.0, 0.0, 0.0, 0.0, 0.0, 0.0, 0.0, 0.0, 0.0, 0.0, 0.0, 0.0, 0.0, 0.0, 0.0, 0.0, 0.0, 0.0, 0.0, 0.0, 0.0, 0.0, 0.0, 0.0, 0.0, 0.0, 0.0, 0.0, 0.0, 0.0, 0.0, 0.0, 0.0, 0.0, 0.0, 0.0, 0.0, 0.0, 0.0, 0.0, 0.0, 0.0, 0.0, 0.0, 0.0, 0.0, 0.0, 0.0, 0.0, 0.0, 0.0, 0.0, 0.0, 0.0, 0.0, 0.0, 0.0, 0.0, 0.0, 0.0, 0.0, 0.0, 0.0, 0.0, 0.0, 0.0, 0.0, 0.0, 0.0, 0.0, 0.0, 0.0, 0.0, 0.0, 0.0, 0.0, 0.0, 0.0, 0.0, 0.0, 0.0, 0.0, 0.0, 0.0, 0.0, 0.0, 0.0, 0.0, 0.0, 0.0, 0.0, 0.0, 0.0, 0.0, 0.0, 0.0, 0.0, 0.0, 0.0, 0.0, 0.0, 0.0, 0.0, 0.0, 0.0, 0.0, 0.0, 0.0, 0.0, 0.0, 0.0, 0.0, 0.0, 0.0, 0.0, 0.0, 0.0, 0.0, 0.0, 0.0, 0.0, 0.0, 0.0, 0.0, 0.0, 0.0, 0.0, 0.0, 0.0, 0.0, 0.0, 0.0, 0.0, 0.0, 0.0, 0.0, 0.0, 0.0, 0.0, 0.0, 0.0, 0.0, 0.0, 0.0, 0.0, 0.0, 0.0, 0.0, 0.0, 0.0, 0.0, 0.0, 0.0, 0.0, 0.0, 0.0, 0.0, 0.0, 0.0, 0.0, 0.0, 0.0, 0.0, 0.0, 0.0, 0.0, 0.0, 0.0, 0.0, 0.0, 0.0, 0.0, 0.0, 0.0, 0.0, 0.0, 0.0, 0.0, 0.0, 0.0, 0.0, 0.0, 0.0, 0.0, 0.0, 0.0, 0.0, 0.0, 0.0, 0.0, 0.0, 0.0, 0.0, 0.0, 0.0, 0.0, 0.0, 0.0, 0.0, 0.0, 0.0, 0.0, 0.0, 0.0, 0.0, 0.0, 0.0, 0.0, 0.0, 0.0, 0.0, 0.0, 0.0, 0.0, 0.0, 0.0, 0.0, 0.0, 0.0, 0.0, 0.0, 0.0, 0.0, 0.0, 0.0, 0.0, 0.0, 0.0, 0.0, 0.0, 0.0, 0.0, 0.0, 0.0, 0.0, 0.0, 0.0, 0.0, 0.0, 0.0, 0.0, 0.0, 0.0, 0.0, 0.0, 0.0, 0.0, 0.0, 0.0, 0.0, 0.0, 0.0, 0.0, 0.0, 0.0, 0.0, 0.0, 0.0, 0.0, 0.0, 0.0, 0.0, 0.0, 0.0, 0.0, 0.0, 0.0, 0.0, 0.0, 0.0, 0.0, 0.0, 0.0, 0.0, 0.0, 0.0, 0.0, 0.0, 0.0, 0.0, 0.0, 0.0, 0.0, 0.0, 0.0, 0.0, 0.0, 0.0, 0.0, 0.0, 0.0, 0.0, 0.0, 0.0, 0.0, 0.0, 0.0, 0.0, 0.0, 0.0, 0.0, 0.0, 0.0, 0.0, 0.0, 0.0, 0.0, 0.0, 0.0, 0.0, 0.0, 0.0, 0.0, 0.0, 0.0, 0.0, 0.0, 0.0, 0.0, 0.0, 0.0, 0.0, 0.0, 0.0, 0.0, 0.0, 0.0, 0.0, 0.0, 0.0, 0.0, 0.0, 0.0, 0.0, 0.0, 0.0, 0.0, 0.0, 0.0, 0.0, 0.0, 0.0, 0.0, 0.0, 0.0, 0.0, 0.0, 0.0, 0.0, 0.0, 0.0, 0.0, 0.0, 0.0, 0.0, 0.0, 0.0, 0.0, 0.0, 0.0, 0.0, 0.0, 0.0, 0.0, 0.0, 0.0, 0.0, 0.0, 0.0, 0.0, 0.0, 0.0, 0.0, 0.0, 0.0, 0.0, 0.0, 0.0, 0.0, 0.0, 0.0, 0.0, 0.0, 0.0, 0.0, 0.0, 0.0, 0.0, 0.0, 0.0, 0.0, 0.0, 0.0, 0.0, 0.0, 0.0, 0.0, 0.0, 0.0, 0.0, 0.0, 0.0, 0.0, 0.0, 0.0, 0.0, 0.0, 0.0, 0.0, 0.0, 0.0, 0.0, 0.0, 0.0, 0.0, 0.0, 0.0, 0.0, 0.0, 0.0, 0.0, 0.0, 0.0, 0.0, 0.0, 0.0, 0.0, 0.0, 0.0, 0.0, 0.0, 0.0, 0.0, 0.0, 0.0, 0.0, 0.0, 0.0, 0.0, 0.0, 0.0, 0.0, 0.0, 0.0, 0.0, 0.0, 0.0, 0.0, 0.0, 0.0, 0.0, 0.0, 0.0, 0.0, 0.0, 0.0, 0.0, 0.0, 0.0, 0.0, 0.0, 0.0, 0.0, 0.0, 0.0, 0.0, 0.0, 0.0, 0.0, 0.0, 0.0, 0.0, 0.0, 0.0, 0.0, 0.0, 0.0, 0.0, 0.0, 0.0, 0.0, 0.0, 0.0, 0.0, 0.0, 0.0, 0.0, 0.0, 0.0, 0.0, 0.0, 0.0, 0.0, 0.0, 0.0, 0.0, 0.0, 0.0, 0.0, 0.0, 0.0, 0.0, 0.0, 0.0, 0.0, 0.0, 0.0, 0.0, 0.0, 0.0, 0.0, 0.0, 0.0, 0.0, 0.0, 0.0, 0.0, 0.0, 0.0, 0.0, 0.0, 0.0, 0.0, 0.0, 0.0, 0.0, 0.0, 0.0, 0.0, 0.0, 0.0, 0.0, 0.0, 0.0, 0.0, 0.0, 0.0, 0.0, 0.0, 0.0, 0.0, 0.0, 0.0, 0.0, 0.0, 0.0, 0.0, 0.0, 0.0, 0.0, 0.0, 0.0, 0.0, 0.0, 0.0, 0.0, 0.0, 0.0, 0.0, 0.0, 0.0, 0.0, 0.0, 0.0, 0.0, 0.0, 0.0, 0.0, 0.0, 0.0, 0.0, 0.0, 0.0, 0.0, 0.0, 0.0, 0.0, 0.0, 0.0, 0.0, 0.0, 0.0, 0.0, 0.0, 0.0, 0.0, 0.0, 0.0, 0.0, 0.0, 0.0, 0.0, 0.0, 0.0, 0.0, 0.0, 0.0, 0.0, 0.0, 0.0, 0.0, 0.0, 0.0, 0.0, 0.0, 0.0, 0.0, 0.0, 0.0, 0.0, 0.0, 0.0, 0.0, 0.0, 0.0, 0.0, 0.0, 0.0, 0.0, 0.0, 0.0, 0.0, 0.0, 0.0, 0.0, 0.0, 0.0, 0.0, 0.0, 0.0, 0.0, 0.0, 0.0, 0.0, 0.0, 0.0, 0.0, 0.0, 0.0, 0.0, 0.0, 0.0, 0.0, 0.0, 0.0, 0.0, 0.0, 0.0, 0.0, 0.0, 0.0, 0.0, 0.0, 0.0, 0.0, 0.0, 0.0, 0.0, 0.0, 0.0, 0.0, 0.0, 0.0, 0.0, 0.0, 0.0, 0.0, 0.0, 0.0, 0.0, 0.0, 0.0, 0.0, 0.0, 0.0, 0.0, 0.0, 0.0, 0.0, 0.0, 0.0, 0.0, 0.0, 0.0, 0.0, 0.0, 0.0, 0.0, 0.0, 0.0, 0.0, 0.0, 0.0, 0.0, 0.0, 0.0, 0.0, 0.0, 0.0, 0.0, 0.0, 0.0, 0.0, 0.0, 0.0, 0.0, 0.0, 0.0, 0.0, 0.0, 0.0, 0.0, 0.0, 0.0, 0.0, 0.0, 0.0, 0.0, 0.0, 0.0, 0.0, 0.0, 0.0, 0.0, 0.0, 0.0, 0.0, 0.0, 0.0, 0.0, 0.0, 0.0, 0.0, 0.0, 0.0, 0.0, 0.0, 0.0, 0.0, 0.0, 0.0, 0.0, 0.0, 0.0, 0.0, 0.0, 0.0, 0.0, 0.0, 0.0, 0.0, 0.0, 0.0, 0.0, 0.0, 0.0, 0.0, 0.0, 0.0, 0.0, 0.0, 0.0, 0.0, 0.0, 0.0, 0.0, 0.0, 0.0, 0.0, 0.0, 0.0, 0.0, 0.0, 0.0, 0.0, 0.0, 0.0, 0.0, 0.0, 0.0, 0.0, 0.0, 0.0, 0.0, 0.0, 0.0, 0.0, 0.0, 0.0, 0.0, 0.0, 0.0, 0.0, 0.0, 0.0, 0.0, 0.0, 0.0, 0.0, 0.0, 0.0, 0.0, 0.0, 0.0, 0.0, 0.0, 0.0, 0.0, 0.0, 0.0, 0.0, 0.0, 0.0, 0.0, 0.0, 0.0, 0.0, 0.0, 0.0, 0.0, 0.0, 0.0, 0.0, 0.0, 0.0, 0.0, 0.0, 0.0, 0.0, 0.0, 0.0, 0.0, 0.0, 0.0, 0.0, 0.0, 0.0, 0.0, 0.0, 0.0, 0.0, 0.0, 0.0, 0.0, 0.0, 0.0, 0.0, 0.0, 0.0, 0.0, 0.0, 0.0, 0.0, 0.0, 0.0, 0.0, 0.0, 0.0, 0.0, 0.0, 0.0, 0.0, 0.0, 0.0, 0.0, 0.0, 0.0, 0.0, 0.0, 0.0, 0.0, 0.0, 0.0, 0.0, 0.0, 0.0, 0.0, 0.0, 0.0, 0.0, 0.0, 0.0, 0.0, 0.0, 0.0, 0.0, 0.0, 0.0, 0.0, 0.0, 0.0, 0.0, 0.0, 0.0, 0.0, 0.0, 0.0, 0.0, 0.0, 0.0, 0.0, 0.0, 0.0, 0.0, 0.0, 0.0, 0.0, 0.0, 0.0, 0.0, 0.0, 0.0, 0.0, 0.0, 0.0, 0.0, 0.0, 0.0, 0.0, 0.0, 0.0, 0.0, 0.0, 0.0, 0.0, 0.0, 0.0, 0.0, 0.0, 0.0, 0.0, 0.0, 0.0, 0.0, 0.0, 0.0, 0.0, 0.0, 0.0, 0.0, 0.0, 0.0, 0.0, 0.0, 0.0, 0.0, 0.0, 0.0, 0.0, 0.0, 0.0, 0.0, 0.0, 0.0, 0.0, 0.0, 0.0, 0.0, 0.0, 0.0, 0.0, 0.0, 0.0, 0.0, 0.0, 0.0, 0.0, 0.0, 0.0, 0.0, 0.0, 0.0, 0.0, 0.0, 0.0, 0.0, 0.0, 0.0, 0.0, 0.0, 0.0, 0.0, 0.0, 0.0, 0.0, 0.0, 0.0, 0.0, 0.0, 0.0, 0.0, 0.0, 0.0, 0.0, 0.0, 0.0, 0.0, 0.0, 0.0, 0.0, 0.0, 0.0, 0.0, 0.0, 0.0, 0.0, 0.0, 0.0, 0.0, 0.0, 0.0, 0.0, 0.0, 0.0, 0.0, 0.0, 0.0, 0.0, 0.0, 0.0, 0.0, 0.0, 0.0, 0.0, 0.0, 0.0, 0.0, 0.0, 0.0, 0.0, 0.0, 0.0, 0.0, 0.0, 0.0, 0.0, 0.0, 0.0, 0.0, 0.0, 0.0, 0.0, 0.0, 0.0, 0.0, 0.0, 0.0, 0.0, 0.0, 0.0, 0.0, 0.0, 0.0, 0.0, 0.0, 0.0, 0.0, 0.0, 0.0, 0.0, 0.0, 0.0, 0.0, 0.0, 0.0, 0.0, 0.0, 0.0, 0.0, 0.0, 0.0, 0.0, 0.0, 0.0, 0.0, 0.0, 0.0, 0.0, 0.0, 0.0, 0.0, 0.0, 0.0, 0.0, 0.0, 0.0, 0.0, 0.0, 0.0, 0.0, 0.0, 0.0, 0.0, 0.0, 0.0, 0.0, 0.0, 0.0, 0.0, 0.0, 0.0, 0.0, 0.0, 0.0, 0.0, 0.0, 0.0, 0.0, 0.0, 0.0, 0.0, 0.0, 0.0, 0.0, 0.0, 0.0, 0.0, 0.0, 0.0, 0.0, 0.0, 0.0, 0.0, 0.0, 0.0, 0.0, 0.0, 0.0, 0.0, 0.0, 0.0, 0.0, 0.0, 0.0, 0.0, 0.0, 0.0, 0.0, 0.0, 0.0, 0.0, 0.0, 0.0, 0.0, 0.0, 0.0, 0.0, 0.0, 0.0, 0.0, 0.0, 0.0, 0.0, 0.0, 0.0, 0.0, 0.0, 0.0, 0.0, 0.0, 0.0, 0.0, 0.0, 0.0, 0.0, 0.0, 0.0, 0.0, 0.0, 0.0, 0.0, 0.0, 0.0, 0.0, 0.0, 0.0, 0.0, 0.0, 0.0, 0.0, 0.0, 0.0, 0.0, 0.0, 0.0, 0.0, 0.0, 0.0, 0.0, 0.0, 0.0, 0.0, 0.0, 0.0, 0.0, 0.0, 0.0, 0.0, 0.0, 0.0, 0.0, 0.0, 0.0, 0.0, 0.0, 0.0, 0.0, 0.0, 0.0, 0.0, 0.0, 0.0, 0.0, 0.0, 0.0, 0.0, 0.0, 0.0, 0.0, 0.0, 0.0, 0.0, 0.0, 0.0, 0.0, 0.0, 0.0, 0.0, 0.0, 0.0, 0.0, 0.0, 0.0, 0.0, 0.0, 0.0, 0.0, 0.0, 0.0, 0.0, 0.0, 0.0, 0.0, 0.0, 0.0, 0.0, 0.0, 0.0, 0.0, 0.0, 0.0, 0.0, 0.0, 0.0, 0.0, 0.0, 0.0, 0.0, 0.0, 0.0, 0.0, 0.0, 0.0, 0.0, 0.0, 0.0, 0.0, 0.0, 0.0, 0.0, 0.0, 0.0, 0.0, 0.0, 0.0, 0.0, 0.0, 0.0, 0.0, 0.0, 0.0, 0.0, 0.0, 0.0, 0.0, 0.0, 0.0, 0.0, 0.0, 0.0, 0.0, 0.0, 0.0, 0.0, 0.0, 0.0, 0.0, 0.0, 0.0, 0.0, 0.0, 0.0, 0.0, 0.0, 0.0, 0.0, 0.0, 0.0, 0.0, 0.0, 0.0, 0.0, 0.0, 0.0, 0.0, 0.0, 0.0, 0.0, 0.0, 0.0, 0.0, 0.0, 0.0, 0.0, 0.0, 0.0, 0.0, 0.0, 0.0, 0.0, 0.0, 0.0, 0.0, 0.0, 0.0, 0.0, 0.0, 0.0, 0.0, 0.0, 0.0, 0.0, 0.0, 0.0, 0.0, 0.0, 0.0, 0.0, 0.0, 0.0, 0.0, 0.0, 0.0, 0.0, 0.0, 0.0, 0.0, 0.0, 0.0, 0.0, 0.0, 0.0, 0.0, 0.0, 0.0, 0.0, 0.0, 0.0, 0.0, 0.0, 0.0, 0.0, 0.0, 0.0, 0.0, 0.0, 0.0, 0.0, 0.0, 0.0, 0.0, 0.0, 0.0, 0.0, 0.0, 0.0, 0.0, 0.0, 0.0, 0.0, 0.0, 0.0, 0.0, 0.0, 0.0, 0.0, 0.0, 0.0, 0.0, 0.0, 0.0, 0.0, 0.0, 0.0, 0.0, 0.0, 0.0, 0.0, 0.0, 0.0, 0.0, 0.0, 0.0, 0.0, 0.0, 0.0, 0.0, 0.0, 0.0, 0.0, 0.0, 0.0, 0.0, 0.0, 0.0, 0.0, 0.0, 0.0, 0.0, 0.0, 0.0, 0.0, 0.0, 0.0, 0.0, 0.0, 0.0, 0.0, 0.0, 0.0, 0.0, 0.0, 0.0, 0.0, 0.0, 0.0, 0.0, 0.0, 0.0, 0.0, 0.0, 0.0, 0.0, 0.0, 0.0, 0.0, 0.0, 0.0, 0.0, 0.0, 0.0, 0.0, 0.0, 0.0, 0.0, 0.0, 0.0, 0.0, 0.0, 0.0, 0.0, 0.0, 0.0, 0.0, 0.0, 0.0, 0.0, 0.0, 0.0, 0.0, 0.0, 0.0, 0.0, 0.0, 0.0, 0.0, 0.0])
me_path1276_006.materials.append(mat_background)
me_path1276_006.materials.append(mat_plate0)
me_path1276_006.materials.append(mat_pin)
me_path1276_006.materials.append(mat_frontground)
me_path1276_006.materials.append(mat_plate1)
me_path1276_006.use_remesh_fix_poles = True
me_path1276_006.use_remesh_preserve_attributes = False
me_path1276_006.use_mirror_vertex_groups = False
me_path1276_006.update()

# ---- objects
ob_path1276 = bpy.data.objects.new('path1276', me_path1276_006)

# ---- transforms, parenting, visibility, modifiers, constraints
ob_path1276.location = (0.0, 0.0, 0.0)
ob_path1276.lineart.crease_threshold = 0.0

# ---- collection membership
col_default_greatshield_svg_001.objects.link(ob_path1276)

# ---- scene / render settings (as saved in the file)
scene.frame_start = 1; scene.frame_end = 250; scene.frame_set(0)
scene.render.engine = 'BLENDER_EEVEE_NEXT'
scene.cycles.use_denoising = False
scene.cycles.samples = 128
scene.cycles.sampling_pattern = 'TABULATED_SOBOL'
scene.cycles.use_adaptive_sampling = False
scene.cycles.use_light_tree = False
scene.view_settings.view_transform = 'Filmic'
bpy.context.view_layer.update()

# ---- added for rendering (the .blend has no active camera and no usable light): camera, sun
cam_auto = bpy.data.cameras.new('AutoCamera')
cam_auto.lens = 50.0
cam_auto.sensor_width = 36.0
cam_auto.clip_end = 1000.0
ob_auto_camera = bpy.data.objects.new('AutoCamera', cam_auto)
scene.collection.objects.link(ob_auto_camera)
ob_auto_camera.location = (1.84958, -2.64576, 1.85111)
ob_auto_camera.rotation_euler = (1.09748, -7.21219e-08, 0.694738)
scene.camera = ob_auto_camera
light_auto_sun = bpy.data.lights.new('AutoSun', 'SUN')
light_auto_sun.energy = 3.0
light_auto_sun.angle = 0.0523599
ob_auto_sun = bpy.data.objects.new('AutoSun', light_auto_sun)
scene.collection.objects.link(ob_auto_sun)
ob_auto_sun.rotation_euler = (0.872665, 0.174533, 0.523599)
bpy.context.view_layer.update()
